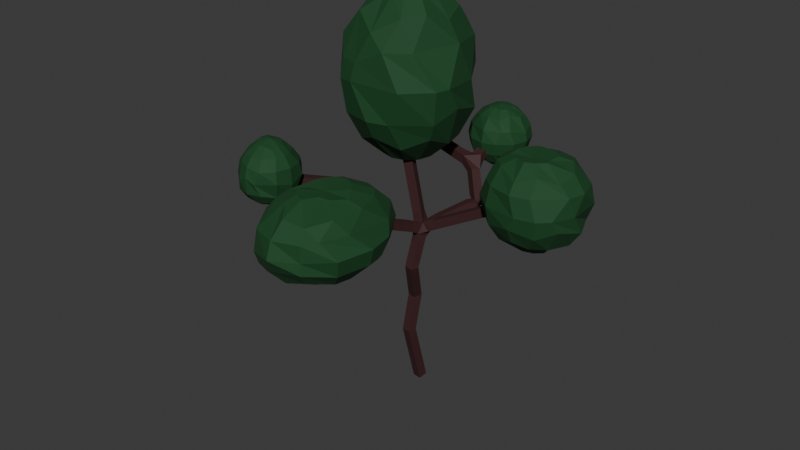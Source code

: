 # Source: Tree1_V2.blend  (saved by Blender 4.5.90; exported with 4.5.12 LTS)
import bpy
from mathutils import Matrix  # noqa: F401  (used for matrix-valued properties, if any)

bpy.ops.wm.read_factory_settings(use_empty=True)
scene = bpy.context.scene
scene.name = 'Scene'

# ---- collections
col_collection = bpy.data.collections.new('Collection'); scene.collection.children.link(col_collection)

# ---- materials (node trees are filled in below, after node groups)
mat_baumbraun = bpy.data.materials.new('Baumbraun')
mat_blattgr_n = bpy.data.materials.new('Blattgrün')

# ---- material node trees
mat_baumbraun.use_nodes = True; mat_baumbraun.node_tree.nodes.clear()
_N = mat_baumbraun.node_tree.nodes; _L = mat_baumbraun.node_tree.links
n0 = _N.new('ShaderNodeBsdfPrincipled'); n0.name = 'Principled BSDF'; n0.location = (-200, 100)
n0.inputs[0].default_value = (0.04446, 0.01081, 0.01142, 1.0)
n0.inputs[2].default_value = 0.7444
n1 = _N.new('ShaderNodeOutputMaterial'); n1.name = 'Material Output'; n1.location = (200, 100)
_L.new(n0.outputs[0], n1.inputs[0])
n1.is_active_output = True
mat_blattgr_n.use_nodes = True; mat_blattgr_n.node_tree.nodes.clear()
_N = mat_blattgr_n.node_tree.nodes; _L = mat_blattgr_n.node_tree.links
n0 = _N.new('ShaderNodeBsdfPrincipled'); n0.name = 'Principled BSDF'; n0.location = (-200, 100)
n0.inputs[0].default_value = (0.004496, 0.06155, 0.01371, 1.0)
n0.inputs[2].default_value = 0.8
n1 = _N.new('ShaderNodeOutputMaterial'); n1.name = 'Material Output'; n1.location = (200, 100)
_L.new(n0.outputs[0], n1.inputs[0])
n1.is_active_output = True

# ---- world
world_world = bpy.data.worlds.new('World'); scene.world = world_world
world_world.use_nodes = True; world_world.node_tree.nodes.clear()
_N = world_world.node_tree.nodes; _L = world_world.node_tree.links
n0 = _N.new('ShaderNodeOutputWorld'); n0.name = 'World Output'; n0.location = (200, 100)
n1 = _N.new('ShaderNodeBackground'); n1.name = 'Background'; n1.location = (-200, 100)
n1.inputs[0].default_value = (0.05088, 0.05088, 0.05088, 1.0)
_L.new(n1.outputs[0], n0.inputs[0])
n0.is_active_output = True
world_world.color = (0.05088, 0.05088, 0.05088)
world_world.sun_shadow_jitter_overblur = 0.0

# ---- meshes
me_cube_001 = bpy.data.meshes.new('Cube.001')
me_cube_001.from_pydata([(0.0, 0.0, 0.0), (-0.1347, -0.807, 3.344), (-0.2935, -0.1217, 5.186), (0.1357, -0.9506, 7.39), (-0.1091, 0.1354, 9.249), (-0.5413, -2.479, 10.36), (2.075, 2.043, 10.74), (1.135, 2.877, 12.41), (1.237, 5.168, 13.39), (1.237, 5.168, 13.39), (-4.641, 3.687, 13.51), (-1.51, -3.121, 12.44), (-3.308, -6.002, 13.25), (2.244, -9.554, 13.7), (-0.9078, -0.1662, 13.93), (-0.3755, 0.9178, 17.66), (6.226, 1.221, 12.51)], [(0, 1), (1, 2), (2, 3), (3, 4), (4, 5), (4, 6), (6, 7), (7, 8), (8, 9), (7, 10), (5, 11), (11, 12), (11, 13), (4, 14), (14, 15), (4, 16)], [])
_uv = me_cube_001.uv_layers.new(name='UVMap')
_uv.uv.foreach_set('vector', [])
me_cube_001.materials.append(mat_baumbraun)
me_cube_001.update()
me_sphere = bpy.data.meshes.new('Sphere')
me_sphere.from_pydata([(0.0, 2.55, 0.0), (0.0, 2.444, -0.534), (0.3787, 0.6465, 2.397), (1.06, 1.836, 1.328), (1.178, 2.04, 0.9758), (1.275, 2.208, 0.0), (0.9499, 2.118, -0.8903), (0.9016, 1.562, -1.803), (0.4879, 0.8451, -2.356), (0.8404, 0.4888, 2.358), (1.444, 0.9229, 1.849), (1.709, 1.504, 0.9779), (2.254, 0.6285, 0.0), (2.04, 1.178, -0.9758), (1.562, 0.9016, -1.803), (0.8451, 0.4879, -2.356), (0.953, 0.004147, 2.365), (1.677, 0.05996, 1.625), (2.152, 0.03703, 1.055), (2.351, -0.7423, 0.0), (2.354, -0.2564, -0.6387), (1.803, -5.96e-08, -1.803), (0.9758, 0.0, -2.356), (0.8404, -0.4871, 2.358), (1.444, -0.8802, 1.849), (1.447, -1.597, 0.9758), (2.208, -1.275, 0.0), (2.04, -1.178, -0.9758), (1.753, -1.012, -1.473), (0.8451, -0.4879, -2.356), (0.5092, -0.8604, 2.336), (0.9016, -1.562, 1.803), (0.5981, -2.196, 0.9758), (1.275, -2.208, 0.0), (0.7937, -2.143, -0.9758), (0.9016, -1.562, -1.803), (0.4879, -0.8451, -2.356), (0.1172, -1.06, 2.248), (-1.192e-07, -2.077, 1.394), (-0.5175, -2.297, 0.5724), (-0.6694, -2.378, 0.03959), (-1.192e-07, -2.356, -0.9758), (-1.192e-07, -1.999, -1.509), (0.0, -0.9758, -2.356), (-0.3038, -0.978, 2.186), (-0.8949, -1.566, 1.797), (-1.218, -2.109, 0.5772), (-1.275, -2.208, 0.0), (-1.178, -2.04, -0.9758), (-0.9016, -1.562, -1.803), (-0.4879, -0.8451, -2.356), (-0.7279, -0.5725, 2.248), (-1.039, -0.6939, 2.084), (-2.04, -1.178, 0.9758), (-2.365, -0.6898, 0.0), (-1.597, -1.621, -0.9758), (-1.562, -0.9016, -1.803), (-0.8451, -0.4879, -2.356), (-0.9546, -0.01533, 2.336), (-1.803, 5.96e-08, 1.803), (-2.424, 2.03e-07, 0.6329), (-2.55, 3.576e-07, 0.0), (-2.42, 1.974e-07, -0.6556), (-1.803, 5.96e-08, -1.803), (-0.9758, 0.0, -2.356), (-0.8451, 0.4879, 2.356), (-1.562, 0.9016, 1.803), (-2.089, 1.206, 0.693), (-2.208, 1.275, 0.0), (-2.097, 1.211, -0.6469), (-1.562, 0.9016, -1.803), (-0.8451, 0.4879, -2.356), (-0.4879, 0.8451, 2.356), (-0.9016, 1.562, 1.803), (-0.7828, 2.146, 0.9758), (-1.275, 2.208, 0.0), (-1.178, 2.04, -0.9758), (-0.9016, 1.562, -1.803), (-0.4879, 0.8451, -2.356), (0.01667, -0.01203, 2.535), (0.0, 0.9758, 2.356), (5.24e-08, 2.046, 1.44), (1.192e-07, 2.356, 0.9758), (0.0, 1.803, -1.803), (0.0, 0.9758, -2.356), (0.0, 0.0, -2.55)], [], [(0, 82, 4, 5), (81, 80, 2, 3), (84, 83, 7, 8), (1, 0, 5, 6), (82, 81, 3, 4), (80, 79, 2), (85, 84, 8), (83, 1, 6, 7), (8, 7, 14, 15), (6, 5, 12, 13), (4, 3, 10, 11), (2, 79, 9), (85, 8, 15), (7, 6, 13, 14), (5, 4, 11, 12), (3, 2, 9, 10), (9, 79, 16), (85, 15, 22), (14, 13, 20, 21), (12, 11, 18, 19), (10, 9, 16, 17), (15, 14, 21, 22), (13, 12, 19, 20), (11, 10, 17, 18), (21, 20, 27, 28), (19, 18, 25, 26), (17, 16, 23, 24), (22, 21, 28, 29), (20, 19, 26, 27), (18, 17, 24, 25), (16, 79, 23), (85, 22, 29), (29, 28, 35, 36), (27, 26, 33, 34), (25, 24, 31, 32), (23, 79, 30), (85, 29, 36), (28, 27, 34, 35), (26, 25, 32, 33), (24, 23, 30, 31), (34, 33, 40, 41), (32, 31, 38, 39), (30, 79, 37), (85, 36, 43), (35, 34, 41, 42), (33, 32, 39, 40), (31, 30, 37, 38), (36, 35, 42, 43), (85, 43, 50), (42, 41, 48, 49), (40, 39, 46, 47), (38, 37, 44, 45), (43, 42, 49, 50), (41, 40, 47, 48), (39, 38, 45, 46), (37, 79, 44), (47, 46, 53, 54), (45, 44, 51, 52), (50, 49, 56, 57), (48, 47, 54, 55), (46, 45, 52, 53), (44, 79, 51), (85, 50, 57), (49, 48, 55, 56), (57, 56, 63, 64), (55, 54, 61, 62), (53, 52, 59, 60), (51, 79, 58), (85, 57, 64), (56, 55, 62, 63), (54, 53, 60, 61), (52, 51, 58, 59), (60, 59, 66, 67), (58, 79, 65), (85, 64, 71), (63, 62, 69, 70), (61, 60, 67, 68), (59, 58, 65, 66), (64, 63, 70, 71), (62, 61, 68, 69), (85, 71, 78), (70, 69, 76, 77), (68, 67, 74, 75), (66, 65, 72, 73), (71, 70, 77, 78), (69, 68, 75, 76), (67, 66, 73, 74), (65, 79, 72), (73, 72, 80, 81), (78, 77, 83, 84), (76, 75, 0, 1), (74, 73, 81, 82), (72, 79, 80), (85, 78, 84), (77, 76, 1, 83), (75, 74, 82, 0)])
_uv = me_sphere.uv_layers.new(name='UVMap')
_uv.uv.foreach_set('vector', [0.75, 0.5, 0.75, 0.625, 0.6667, 0.625, 0.6667, 0.5, 0.75, 0.6951, 0.75, 0.875, 0.6668, 0.904, 0.6667, 0.6783, 0.75, 0.125, 0.75, 0.25, 0.6667, 0.25, 0.6667, 0.125, 0.75, 0.4316, 0.75, 0.5, 0.6667, 0.5, 0.6828, 0.386, 0.75, 0.625, 0.75, 0.6951, 0.6667, 0.6783, 0.6667, 0.625, 0.75, 0.875, 0.7083, 1.0, 0.6668, 0.904, 0.7083, 0.0, 0.75, 0.125, 0.6667, 0.125, 0.75, 0.25, 0.75, 0.4316, 0.6828, 0.386, 0.6667, 0.25, 0.6667, 0.125, 0.6667, 0.25, 0.5833, 0.25, 0.5833, 0.125, 0.6828, 0.386, 0.6667, 0.5, 0.5411, 0.5, 0.5833, 0.375, 0.6667, 0.625, 0.6667, 0.6783, 0.5833, 0.75, 0.6148, 0.625, 0.6668, 0.904, 0.625, 1.0, 0.5833, 0.875, 0.625, 0.0, 0.6667, 0.125, 0.5833, 0.125, 0.6667, 0.25, 0.6828, 0.386, 0.5833, 0.375, 0.5833, 0.25, 0.6667, 0.5, 0.6667, 0.625, 0.6148, 0.625, 0.5411, 0.5, 0.6667, 0.6783, 0.6668, 0.904, 0.5833, 0.875, 0.5833, 0.75, 0.5833, 0.875, 0.5417, 1.0, 0.5, 0.875, 0.5417, 0.0, 0.5833, 0.125, 0.5, 0.125, 0.5833, 0.25, 0.5833, 0.375, 0.4832, 0.4182, 0.5, 0.25, 0.5411, 0.5, 0.6148, 0.625, 0.5, 0.625, 0.4515, 0.5, 0.5833, 0.75, 0.5833, 0.875, 0.5, 0.875, 0.5, 0.7038, 0.5833, 0.125, 0.5833, 0.25, 0.5, 0.25, 0.5, 0.125, 0.5833, 0.375, 0.5411, 0.5, 0.4515, 0.5, 0.4832, 0.4182, 0.6148, 0.625, 0.5833, 0.75, 0.5, 0.7038, 0.5, 0.625, 0.5, 0.25, 0.4832, 0.4182, 0.4167, 0.375, 0.4167, 0.2999, 0.4515, 0.5, 0.5, 0.625, 0.3655, 0.625, 0.4167, 0.5, 0.5, 0.7038, 0.5, 0.875, 0.4167, 0.875, 0.4167, 0.75, 0.5, 0.125, 0.5, 0.25, 0.4167, 0.2999, 0.4167, 0.125, 0.4832, 0.4182, 0.4515, 0.5, 0.4167, 0.5, 0.4167, 0.375, 0.5, 0.625, 0.5, 0.7038, 0.4167, 0.75, 0.3655, 0.625, 0.5, 0.875, 0.4583, 1.0, 0.4167, 0.875, 0.4583, 0.0, 0.5, 0.125, 0.4167, 0.125, 0.4167, 0.125, 0.4167, 0.2999, 0.3333, 0.25, 0.3333, 0.125, 0.4167, 0.375, 0.4167, 0.5, 0.3333, 0.5, 0.3062, 0.375, 0.3655, 0.625, 0.4167, 0.75, 0.3333, 0.75, 0.2923, 0.625, 0.4167, 0.875, 0.375, 1.0, 0.3333, 0.875, 0.375, 0.0, 0.4167, 0.125, 0.3333, 0.125, 0.4167, 0.2999, 0.4167, 0.375, 0.3062, 0.375, 0.3333, 0.25, 0.4167, 0.5, 0.3655, 0.625, 0.2923, 0.625, 0.3333, 0.5, 0.4167, 0.75, 0.4167, 0.875, 0.3333, 0.875, 0.3333, 0.75, 0.3062, 0.375, 0.3333, 0.5, 0.2063, 0.5047, 0.25, 0.375, 0.2923, 0.625, 0.3333, 0.75, 0.25, 0.6881, 0.2146, 0.5733, 0.3333, 0.875, 0.2917, 1.0, 0.25, 0.875, 0.2917, 0.0, 0.3333, 0.125, 0.25, 0.125, 0.3333, 0.25, 0.3062, 0.375, 0.25, 0.375, 0.25, 0.2944, 0.3333, 0.5, 0.2923, 0.625, 0.2146, 0.5733, 0.2063, 0.5047, 0.3333, 0.75, 0.3333, 0.875, 0.25, 0.875, 0.25, 0.6881, 0.3333, 0.125, 0.3333, 0.25, 0.25, 0.2944, 0.25, 0.125, 0.2083, 0.0, 0.25, 0.125, 0.1667, 0.125, 0.25, 0.2944, 0.25, 0.375, 0.1667, 0.375, 0.1667, 0.25, 0.2063, 0.5047, 0.2146, 0.5733, 0.1667, 0.5739, 0.1667, 0.5, 0.25, 0.6881, 0.25, 0.875, 0.1667, 0.875, 0.1667, 0.75, 0.25, 0.125, 0.25, 0.2944, 0.1667, 0.25, 0.1667, 0.125, 0.25, 0.375, 0.2063, 0.5047, 0.1667, 0.5, 0.1667, 0.375, 0.2146, 0.5733, 0.25, 0.6881, 0.1667, 0.75, 0.1667, 0.5739, 0.25, 0.875, 0.2083, 1.0, 0.1667, 0.875, 0.1667, 0.5, 0.1667, 0.5739, 0.08333, 0.625, 0.04508, 0.5, 0.1667, 0.75, 0.1667, 0.875, 0.08333, 0.875, 0.08333, 0.8285, 0.1667, 0.125, 0.1667, 0.25, 0.08333, 0.25, 0.08333, 0.125, 0.1667, 0.375, 0.1667, 0.5, 0.04508, 0.5, 0.1261, 0.375, 0.1667, 0.5739, 0.1667, 0.75, 0.08333, 0.8285, 0.08333, 0.625, 0.1667, 0.875, 0.125, 1.0, 0.08333, 0.875, 0.125, 0.0, 0.1667, 0.125, 0.08333, 0.125, 0.1667, 0.25, 0.1667, 0.375, 0.1261, 0.375, 0.08333, 0.25, 0.08333, 0.125, 0.08333, 0.25, 0.0, 0.25, 0.0, 0.125, 0.1261, 0.375, 0.04508, 0.5, 0.0, 0.5, 0.0, 0.416, 0.08333, 0.625, 0.08333, 0.8285, 0.0, 0.75, 0.0, 0.5811, 0.08333, 0.875, 0.04167, 1.0, 0.0, 0.875, 0.04167, 0.0, 0.08333, 0.125, 0.0, 0.125, 0.08333, 0.25, 0.1261, 0.375, 0.0, 0.416, 0.0, 0.25, 0.04508, 0.5, 0.08333, 0.625, 0.0, 0.5811, 0.0, 0.5, 0.08333, 0.8285, 0.08333, 0.875, 0.0, 0.875, 0.0, 0.75, 1.0, 0.5811, 1.0, 0.75, 0.9167, 0.75, 0.9167, 0.5888, 1.0, 0.875, 0.9583, 1.0, 0.9167, 0.875, 0.9583, 0.0, 1.0, 0.125, 0.9167, 0.125, 1.0, 0.25, 1.0, 0.416, 0.9167, 0.4171, 0.9167, 0.25, 1.0, 0.5, 1.0, 0.5811, 0.9167, 0.5888, 0.9167, 0.5, 1.0, 0.75, 1.0, 0.875, 0.9167, 0.875, 0.9167, 0.75, 1.0, 0.125, 1.0, 0.25, 0.9167, 0.25, 0.9167, 0.125, 1.0, 0.416, 1.0, 0.5, 0.9167, 0.5, 0.9167, 0.4171, 0.875, 0.0, 0.9167, 0.125, 0.8333, 0.125, 0.9167, 0.25, 0.9167, 0.4171, 0.8333, 0.375, 0.8333, 0.25, 0.9167, 0.5, 0.9167, 0.5888, 0.8054, 0.625, 0.8333, 0.5, 0.9167, 0.75, 0.9167, 0.875, 0.8333, 0.875, 0.8333, 0.75, 0.9167, 0.125, 0.9167, 0.25, 0.8333, 0.25, 0.8333, 0.125, 0.9167, 0.4171, 0.9167, 0.5, 0.8333, 0.5, 0.8333, 0.375, 0.9167, 0.5888, 0.9167, 0.75, 0.8333, 0.75, 0.8054, 0.625, 0.9167, 0.875, 0.875, 1.0, 0.8333, 0.875, 0.8333, 0.75, 0.8333, 0.875, 0.75, 0.875, 0.75, 0.6951, 0.8333, 0.125, 0.8333, 0.25, 0.75, 0.25, 0.75, 0.125, 0.8333, 0.375, 0.8333, 0.5, 0.75, 0.5, 0.75, 0.4316, 0.8054, 0.625, 0.8333, 0.75, 0.75, 0.6951, 0.75, 0.625, 0.8333, 0.875, 0.7917, 1.0, 0.75, 0.875, 0.7917, 0.0, 0.8333, 0.125, 0.75, 0.125, 0.8333, 0.25, 0.8333, 0.375, 0.75, 0.4316, 0.75, 0.25, 0.8333, 0.5, 0.8054, 0.625, 0.75, 0.625, 0.75, 0.5])
me_sphere.materials.append(mat_blattgr_n)
me_sphere.update()
me_sphere_001 = bpy.data.meshes.new('Sphere.001')
me_sphere_001.from_pydata([(0.3377, 0.585, 1.342), (0.4369, 0.7567, 1.209), (0.7021, 1.216, 0.5817), (0.7455, 1.291, -0.146), (0.7021, 1.216, -0.5817), (0.5374, 0.9308, -1.075), (0.2908, 0.5037, -1.404), (0.5037, 0.2908, 1.404), (0.9308, 0.5374, 1.075), (1.216, 0.7021, 0.5817), (1.316, 0.76, 0.0), (1.092, 0.8266, -0.5817), (0.9308, 0.5374, -1.075), (0.6072, 0.3506, -1.324), (0.4462, 0.0, 1.431), (1.075, 0.0, 1.075), (1.445, -2.098e-08, 0.377), (1.52, -5.96e-08, 0.0), (1.362, -0.1594, -0.5817), (1.075, 0.0, -1.075), (0.5817, 0.0, -1.404), (0.5037, -0.2908, 1.404), (0.7715, -0.4454, 1.198), (1.111, -0.8071, 0.5817), (1.316, -0.76, 0.0), (1.216, -0.7021, -0.5817), (0.8224, -0.4748, -1.158), (0.5037, -0.2908, -1.404), (0.2908, -0.5037, 1.404), (0.5374, -0.9308, 1.075), (0.8383, -1.08, 0.5817), (0.6367, -1.349, 0.0), (0.5486, -1.257, -0.5817), (0.5374, -0.9308, -1.075), (0.2908, -0.5037, -1.404), (0.0, -0.4782, 1.425), (0.0, -1.075, 1.075), (0.0, -1.404, 0.5817), (-1.192e-07, -1.52, 0.0), (0.0, -1.404, -0.5817), (0.0, -1.075, -1.075), (0.0, -0.5817, -1.404), (-0.2908, -0.5037, 1.404), (-0.5374, -0.9308, 1.075), (-0.8767, -1.042, 0.5817), (-0.76, -1.316, 0.0), (-0.7021, -1.216, -0.5817), (-0.5374, -0.9308, -1.075), (-0.3731, -0.6463, -1.294), (-0.5037, -0.2908, 1.404), (-0.998, -0.5762, 0.9587), (-1.216, -0.7021, 0.5817), (-1.316, -0.76, 0.0), (-1.245, -0.7186, -0.4164), (-0.9308, -0.5374, -1.075), (-0.5037, -0.2908, -1.404), (0.0, 0.0, -1.52), (0.0, 0.0, 1.52), (-0.6094, 0.0, 1.357), (-1.075, 0.0, 1.075), (-1.404, 0.0, 0.5817), (-1.463, 0.2132, 0.0), (-1.404, 0.0, -0.5817), (-1.075, 0.0, -1.075), (-0.5817, 0.0, -1.404), (-0.5037, 0.2908, 1.404), (-0.9308, 0.5374, 1.075), (-1.251, 0.7221, 0.3808), (-1.316, 0.76, 0.0), (-1.271, 0.4972, -0.5817), (-0.8137, 0.4698, -1.165), (-0.5037, 0.2908, -1.404), (-0.2908, 0.5037, 1.404), (-0.7185, 0.7497, 1.075), (-0.7021, 1.216, 0.5817), (-0.4937, 1.388, 0.0), (-0.7021, 1.216, -0.5817), (-0.5374, 0.9308, -1.075), (-0.2908, 0.5037, -1.404), (0.0, 0.5817, 1.404), (0.0, 1.075, 1.075), (0.0, 1.258, 0.8011), (2.98e-07, 1.52, 0.0), (0.0, 1.404, -0.5817), (-0.2309, 1.013, -1.075), (0.0, 0.5817, -1.404)], [], [(84, 83, 4, 5), (82, 81, 2, 3), (80, 79, 0, 1), (85, 84, 5, 6), (83, 82, 3, 4), (81, 80, 1, 2), (79, 57, 0), (56, 85, 6), (6, 5, 12, 13), (4, 3, 10, 11), (2, 1, 8, 9), (0, 57, 7), (56, 6, 13), (5, 4, 11, 12), (3, 2, 9, 10), (1, 0, 7, 8), (9, 8, 15, 16), (7, 57, 14), (56, 13, 20), (12, 11, 18, 19), (10, 9, 16, 17), (8, 7, 14, 15), (13, 12, 19, 20), (11, 10, 17, 18), (56, 20, 27), (19, 18, 25, 26), (17, 16, 23, 24), (15, 14, 21, 22), (20, 19, 26, 27), (18, 17, 24, 25), (16, 15, 22, 23), (14, 57, 21), (22, 21, 28, 29), (27, 26, 33, 34), (25, 24, 31, 32), (23, 22, 29, 30), (21, 57, 28), (56, 27, 34), (26, 25, 32, 33), (24, 23, 30, 31), (34, 33, 40, 41), (32, 31, 38, 39), (30, 29, 36, 37), (28, 57, 35), (56, 34, 41), (33, 32, 39, 40), (31, 30, 37, 38), (29, 28, 35, 36), (35, 57, 42), (56, 41, 48), (40, 39, 46, 47), (38, 37, 44, 45), (36, 35, 42, 43), (41, 40, 47, 48), (39, 38, 45, 46), (37, 36, 43, 44), (47, 46, 53, 54), (45, 44, 51, 52), (43, 42, 49, 50), (48, 47, 54, 55), (46, 45, 52, 53), (44, 43, 50, 51), (42, 57, 49), (56, 48, 55), (55, 54, 63, 64), (53, 52, 61, 62), (51, 50, 59, 60), (49, 57, 58), (56, 55, 64), (54, 53, 62, 63), (52, 51, 60, 61), (50, 49, 58, 59), (62, 61, 68, 69), (60, 59, 66, 67), (58, 57, 65), (56, 64, 71), (63, 62, 69, 70), (61, 60, 67, 68), (59, 58, 65, 66), (64, 63, 70, 71), (56, 71, 78), (70, 69, 76, 77), (68, 67, 74, 75), (66, 65, 72, 73), (71, 70, 77, 78), (69, 68, 75, 76), (67, 66, 73, 74), (65, 57, 72), (75, 74, 81, 82), (73, 72, 79, 80), (78, 77, 84, 85), (76, 75, 82, 83), (74, 73, 80, 81), (72, 57, 79), (56, 78, 85), (77, 76, 83, 84)])
_uv = me_sphere_001.uv_layers.new(name='UVMap')
_uv.uv.foreach_set('vector', [0.7858, 0.25, 0.75, 0.375, 0.6667, 0.375, 0.6667, 0.25, 0.75, 0.5, 0.75, 0.6806, 0.6667, 0.625, 0.6667, 0.4686, 0.75, 0.75, 0.75, 0.875, 0.6667, 0.8512, 0.6667, 0.801, 0.75, 0.125, 0.7858, 0.25, 0.6667, 0.25, 0.6667, 0.125, 0.75, 0.375, 0.75, 0.5, 0.6667, 0.4686, 0.6667, 0.375, 0.75, 0.6806, 0.75, 0.75, 0.6667, 0.801, 0.6667, 0.625, 0.75, 0.875, 0.7083, 1.0, 0.6667, 0.8512, 0.7083, 0.0, 0.75, 0.125, 0.6667, 0.125, 0.6667, 0.125, 0.6667, 0.25, 0.5833, 0.25, 0.5833, 0.1553, 0.6667, 0.375, 0.6667, 0.4686, 0.5833, 0.5, 0.6035, 0.375, 0.6667, 0.625, 0.6667, 0.801, 0.5833, 0.75, 0.5833, 0.625, 0.6667, 0.8512, 0.625, 1.0, 0.5833, 0.875, 0.625, 0.0, 0.6667, 0.125, 0.5833, 0.1553, 0.6667, 0.25, 0.6667, 0.375, 0.6035, 0.375, 0.5833, 0.25, 0.6667, 0.4686, 0.6667, 0.625, 0.5833, 0.625, 0.5833, 0.5, 0.6667, 0.801, 0.6667, 0.8512, 0.5833, 0.875, 0.5833, 0.75, 0.5833, 0.625, 0.5833, 0.75, 0.5, 0.75, 0.5, 0.581, 0.5833, 0.875, 0.5417, 1.0, 0.5, 0.9041, 0.5417, 0.0, 0.5833, 0.1553, 0.5, 0.125, 0.5833, 0.25, 0.6035, 0.375, 0.4811, 0.375, 0.5, 0.25, 0.5833, 0.5, 0.5833, 0.625, 0.5, 0.581, 0.5, 0.5, 0.5833, 0.75, 0.5833, 0.875, 0.5, 0.9041, 0.5, 0.75, 0.5833, 0.1553, 0.5833, 0.25, 0.5, 0.25, 0.5, 0.125, 0.6035, 0.375, 0.5833, 0.5, 0.5, 0.5, 0.4811, 0.375, 0.4583, 0.0, 0.5, 0.125, 0.4167, 0.125, 0.5, 0.25, 0.4811, 0.375, 0.4167, 0.375, 0.4167, 0.2183, 0.5, 0.5, 0.5, 0.581, 0.3997, 0.625, 0.4167, 0.5, 0.5, 0.75, 0.5, 0.9041, 0.4167, 0.875, 0.4167, 0.7966, 0.5, 0.125, 0.5, 0.25, 0.4167, 0.2183, 0.4167, 0.125, 0.4811, 0.375, 0.5, 0.5, 0.4167, 0.5, 0.4167, 0.375, 0.5, 0.581, 0.5, 0.75, 0.4167, 0.7966, 0.3997, 0.625, 0.5, 0.9041, 0.4583, 1.0, 0.4167, 0.875, 0.4167, 0.7966, 0.4167, 0.875, 0.3333, 0.875, 0.3333, 0.75, 0.4167, 0.125, 0.4167, 0.2183, 0.3333, 0.25, 0.3333, 0.125, 0.4167, 0.375, 0.4167, 0.5, 0.3198, 0.5, 0.3151, 0.375, 0.3997, 0.625, 0.4167, 0.7966, 0.3333, 0.75, 0.3554, 0.625, 0.4167, 0.875, 0.375, 1.0, 0.3333, 0.875, 0.375, 0.0, 0.4167, 0.125, 0.3333, 0.125, 0.4167, 0.2183, 0.4167, 0.375, 0.3151, 0.375, 0.3333, 0.25, 0.4167, 0.5, 0.3997, 0.625, 0.3554, 0.625, 0.3198, 0.5, 0.3333, 0.125, 0.3333, 0.25, 0.25, 0.25, 0.25, 0.125, 0.3151, 0.375, 0.3198, 0.5, 0.25, 0.5, 0.25, 0.375, 0.3554, 0.625, 0.3333, 0.75, 0.25, 0.75, 0.25, 0.625, 0.3333, 0.875, 0.2917, 1.0, 0.25, 0.8972, 0.2917, 0.0, 0.3333, 0.125, 0.25, 0.125, 0.3333, 0.25, 0.3151, 0.375, 0.25, 0.375, 0.25, 0.25, 0.3198, 0.5, 0.3554, 0.625, 0.25, 0.625, 0.25, 0.5, 0.3333, 0.75, 0.3333, 0.875, 0.25, 0.8972, 0.25, 0.75, 0.25, 0.8972, 0.2083, 1.0, 0.1667, 0.875, 0.2083, 0.0, 0.25, 0.125, 0.1667, 0.1667, 0.25, 0.25, 0.25, 0.375, 0.1667, 0.375, 0.1667, 0.25, 0.25, 0.5, 0.25, 0.625, 0.1384, 0.625, 0.1667, 0.5, 0.25, 0.75, 0.25, 0.8972, 0.1667, 0.875, 0.1667, 0.75, 0.25, 0.125, 0.25, 0.25, 0.1667, 0.25, 0.1667, 0.1667, 0.25, 0.375, 0.25, 0.5, 0.1667, 0.5, 0.1667, 0.375, 0.25, 0.625, 0.25, 0.75, 0.1667, 0.75, 0.1384, 0.625, 0.1667, 0.25, 0.1667, 0.375, 0.08333, 0.4105, 0.08333, 0.25, 0.1667, 0.5, 0.1384, 0.625, 0.08333, 0.625, 0.08333, 0.5, 0.1667, 0.75, 0.1667, 0.875, 0.08333, 0.875, 0.08333, 0.7206, 0.1667, 0.1667, 0.1667, 0.25, 0.08333, 0.25, 0.08333, 0.125, 0.1667, 0.375, 0.1667, 0.5, 0.08333, 0.5, 0.08333, 0.4105, 0.1384, 0.625, 0.1667, 0.75, 0.08333, 0.7206, 0.08333, 0.625, 0.1667, 0.875, 0.125, 1.0, 0.08333, 0.875, 0.125, 0.0, 0.1667, 0.1667, 0.08333, 0.125, 0.08333, 0.125, 0.08333, 0.25, 0.0, 0.25, 0.0, 0.125, 0.08333, 0.4105, 0.08333, 0.5, -0.02138, 0.5, 0.0, 0.375, 0.08333, 0.625, 0.08333, 0.7206, 0.0, 0.75, 0.0, 0.625, 0.08333, 0.875, 0.04167, 1.0, 0.004396, 0.8656, 0.04167, 0.0, 0.08333, 0.125, 0.0, 0.125, 0.08333, 0.25, 0.08333, 0.4105, 0.0, 0.375, 0.0, 0.25, 0.08333, 0.5, 0.08333, 0.625, 0.0, 0.625, -0.02138, 0.5, 0.08333, 0.7206, 0.08333, 0.875, 0.004396, 0.8656, 0.0, 0.75, 1.0, 0.375, 0.9766, 0.5, 0.9167, 0.5, 0.941, 0.375, 1.0, 0.625, 1.0, 0.75, 0.9167, 0.75, 0.9167, 0.5818, 0.9956, 0.8656, 0.9583, 1.0, 0.9167, 0.875, 0.9583, 0.0, 1.0, 0.125, 0.9167, 0.125, 1.0, 0.25, 1.0, 0.375, 0.941, 0.375, 0.9167, 0.2157, 0.9766, 0.5, 1.0, 0.625, 0.9167, 0.5818, 0.9167, 0.5, 1.0, 0.75, 0.9956, 0.8656, 0.9167, 0.875, 0.9167, 0.75, 1.0, 0.125, 1.0, 0.25, 0.9167, 0.2157, 0.9167, 0.125, 0.875, 0.0, 0.9167, 0.125, 0.8333, 0.125, 0.9167, 0.2157, 0.941, 0.375, 0.8333, 0.375, 0.8333, 0.25, 0.9167, 0.5, 0.9167, 0.5818, 0.8333, 0.625, 0.8041, 0.5, 0.9167, 0.75, 0.9167, 0.875, 0.8333, 0.875, 0.8717, 0.75, 0.9167, 0.125, 0.9167, 0.2157, 0.8333, 0.25, 0.8333, 0.125, 0.941, 0.375, 0.9167, 0.5, 0.8041, 0.5, 0.8333, 0.375, 0.9167, 0.5818, 0.9167, 0.75, 0.8717, 0.75, 0.8333, 0.625, 0.9167, 0.875, 0.875, 1.0, 0.8333, 0.875, 0.8041, 0.5, 0.8333, 0.625, 0.75, 0.6806, 0.75, 0.5, 0.8717, 0.75, 0.8333, 0.875, 0.75, 0.875, 0.75, 0.75, 0.8333, 0.125, 0.8333, 0.25, 0.7858, 0.25, 0.75, 0.125, 0.8333, 0.375, 0.8041, 0.5, 0.75, 0.5, 0.75, 0.375, 0.8333, 0.625, 0.8717, 0.75, 0.75, 0.75, 0.75, 0.6806, 0.8333, 0.875, 0.7917, 1.0, 0.75, 0.875, 0.7917, 0.0, 0.8333, 0.125, 0.75, 0.125, 0.8333, 0.25, 0.8333, 0.375, 0.75, 0.375, 0.7858, 0.25])
me_sphere_001.materials.append(mat_blattgr_n)
me_sphere_001.update()
me_sphere_002 = bpy.data.meshes.new('Sphere.002')
me_sphere_002.from_pydata([(0.0, 1.118, 0.463), (0.0, 0.463, -1.118), (0.2343, 0.4456, 1.173), (0.428, 0.7446, 0.86), (0.5589, 0.9681, 0.463), (0.5882, 1.019, 0.1693), (0.5589, 0.9681, -0.463), (0.4739, 0.8208, -0.7177), (0.1854, 0.3211, -1.136), (0.005789, 0.09144, 1.322), (0.4032, 0.2661, 1.16), (0.7749, 0.3023, 0.8566), (0.9681, 0.5589, 0.463), (1.048, 0.605, 0.0), (1.026, 0.3446, -0.463), (0.741, 0.4278, -0.8556), (0.401, 0.2315, -1.118), (0.465, 0.03142, 1.156), (0.8556, 0.0001541, 0.8558), (1.118, -5.96e-08, 0.463), (1.177, -5.96e-08, -0.1637), (1.118, -5.96e-08, -0.463), (0.8149, -0.1518, -0.8556), (0.463, -1.49e-08, -1.118), (0.5086, -0.2422, 1.067), (0.7643, -0.34, 0.8565), (0.9681, -0.5589, 0.463), (1.048, -0.605, 0.0), (0.8931, -0.5156, -0.5927), (0.741, -0.4278, -0.8556), (0.401, -0.2315, -1.118), (0.2343, -0.3564, 1.173), (0.428, -0.7374, 0.86), (0.5589, -0.9681, 0.463), (0.3739, -1.11, 0.0), (0.5589, -0.9681, -0.463), (0.4278, -0.741, -0.8556), (0.003985, -0.4001, 1.195), (0.0009364, -0.8408, 0.8737), (2.604e-06, -1.046, 0.5707), (-7.719e-08, -1.154, 0.1951), (-1.192e-07, -1.118, -0.463), (0.1636, -0.8118, -0.8556), (-2.98e-08, -0.463, -1.118), (-0.2259, -0.3126, 1.226), (-0.4253, -0.7009, 0.9047), (-0.5034, -0.8591, 0.6442), (-0.3609, -1.113, 0.0), (-0.5589, -0.9681, -0.463), (-0.4278, -0.741, -0.8556), (-0.2315, -0.401, -1.118), (0.0, 0.0, -1.21), (-0.3938, -0.1176, 1.257), (-0.68, -0.3124, 1.0), (-0.967, -0.5405, 0.4856), (-1.048, -0.605, 0.0), (-1.039, -0.2953, -0.463), (-0.741, -0.4278, -0.8556), (-0.401, -0.2315, -1.118), (-0.4551, 0.1259, 1.272), (-0.807, 0.2507, 0.9671), (-1.116, 0.02963, 0.4993), (-1.181, 0.003658, 0.1499), (-1.118, 2.086e-07, -0.463), (-0.8556, 1.49e-07, -0.8556), (-0.6174, 9.476e-08, -1.015), (-0.3938, 0.3455, 1.257), (-0.7363, 0.5015, 0.9458), (-0.967, 0.5774, 0.4856), (-1.018, 0.5891, 0.1734), (-0.9681, 0.5589, -0.463), (-0.741, 0.4278, -0.8556), (-0.401, 0.2315, -1.118), (-0.2727, 0.5609, 1.154), (-0.4253, 0.7811, 0.9047), (-0.5095, 0.8967, 0.6242), (-0.605, 1.048, 0.0), (-0.5589, 0.9681, -0.463), (-0.4658, 0.8067, -0.7419), (-0.2315, 0.401, -1.118), (0.003985, 0.526, 1.195), (0.0009367, 0.8704, 0.8737), (2.384e-07, 1.21, 0.0), (-0.1404, 1.08, -0.463), (2.086e-07, 0.8556, -0.8556)], [], [(80, 9, 2), (51, 1, 8), (84, 83, 6, 7), (82, 0, 4, 5), (81, 80, 2, 3), (1, 84, 7, 8), (83, 82, 5, 6), (0, 81, 3, 4), (5, 4, 12, 13), (3, 2, 10, 11), (8, 7, 15, 16), (6, 5, 13, 14), (4, 3, 11, 12), (2, 9, 10), (51, 8, 16), (7, 6, 14, 15), (16, 15, 22, 23), (14, 13, 20, 21), (12, 11, 18, 19), (10, 9, 17), (51, 16, 23), (15, 14, 21, 22), (13, 12, 19, 20), (11, 10, 17, 18), (19, 18, 25, 26), (17, 9, 24), (51, 23, 30), (22, 21, 28, 29), (20, 19, 26, 27), (18, 17, 24, 25), (23, 22, 29, 30), (21, 20, 27, 28), (29, 28, 35, 36), (27, 26, 33, 34), (25, 24, 31, 32), (30, 29, 36), (28, 27, 34, 35), (26, 25, 32, 33), (24, 9, 31), (32, 31, 37, 38), (30, 36, 42, 43), (35, 34, 40, 41), (33, 32, 38, 39), (31, 9, 37), (51, 30, 43), (36, 35, 41, 42), (34, 33, 39, 40), (43, 42, 49, 50), (41, 40, 47, 48), (39, 38, 45, 46), (37, 9, 44), (51, 43, 50), (42, 41, 48, 49), (40, 39, 46, 47), (38, 37, 44, 45), (44, 9, 52), (51, 50, 58), (49, 48, 56, 57), (47, 46, 54, 55), (45, 44, 52, 53), (50, 49, 57, 58), (48, 47, 55, 56), (46, 45, 53, 54), (57, 56, 63, 64), (55, 54, 61, 62), (53, 52, 59, 60), (58, 57, 64, 65), (56, 55, 62, 63), (54, 53, 60, 61), (52, 9, 59), (51, 58, 65), (65, 64, 71, 72), (63, 62, 69, 70), (61, 60, 67, 68), (59, 9, 66), (51, 65, 72), (64, 63, 70, 71), (62, 61, 68, 69), (60, 59, 66, 67), (70, 69, 76, 77), (68, 67, 74, 75), (66, 9, 73), (51, 72, 79), (71, 70, 77, 78), (69, 68, 75, 76), (67, 66, 73, 74), (72, 71, 78, 79), (51, 79, 1), (78, 77, 83, 84), (76, 75, 0, 82), (74, 73, 80, 81), (79, 78, 84, 1), (77, 76, 82, 83), (75, 74, 81, 0), (73, 9, 80)])
_uv = me_sphere_002.uv_layers.new(name='UVMap')
_uv.uv.foreach_set('vector', [0.75, 0.875, 0.7083, 1.0, 0.6667, 0.875, 0.7083, 0.0, 0.75, 0.125, 0.6667, 0.1001, 0.75, 0.25, 0.7709, 0.375, 0.6667, 0.375, 0.6667, 0.2939, 0.75, 0.5, 0.75, 0.625, 0.6667, 0.625, 0.6667, 0.5457, 0.75, 0.75, 0.75, 0.875, 0.6667, 0.875, 0.6667, 0.75, 0.75, 0.125, 0.75, 0.25, 0.6667, 0.2939, 0.6667, 0.1001, 0.7709, 0.375, 0.75, 0.5, 0.6667, 0.5457, 0.6667, 0.375, 0.75, 0.625, 0.75, 0.75, 0.6667, 0.75, 0.6667, 0.625, 0.6667, 0.5457, 0.6667, 0.625, 0.5833, 0.625, 0.5833, 0.5, 0.6667, 0.75, 0.6667, 0.875, 0.5833, 0.875, 0.5587, 0.75, 0.6667, 0.1001, 0.6667, 0.2939, 0.5833, 0.25, 0.5833, 0.125, 0.6667, 0.375, 0.6667, 0.5457, 0.5833, 0.5, 0.5514, 0.375, 0.6667, 0.625, 0.6667, 0.75, 0.5587, 0.75, 0.5833, 0.625, 0.6667, 0.875, 0.625, 1.0, 0.5833, 0.875, 0.625, 0.0, 0.6667, 0.1001, 0.5833, 0.125, 0.6667, 0.2939, 0.6667, 0.375, 0.5514, 0.375, 0.5833, 0.25, 0.5833, 0.125, 0.5833, 0.25, 0.4704, 0.25, 0.5, 0.125, 0.5514, 0.375, 0.5833, 0.5, 0.5, 0.4558, 0.5, 0.375, 0.5833, 0.625, 0.5587, 0.75, 0.5, 0.75, 0.5, 0.625, 0.5833, 0.875, 0.5417, 1.0, 0.5, 0.875, 0.5417, 0.0, 0.5833, 0.125, 0.5, 0.125, 0.5833, 0.25, 0.5514, 0.375, 0.5, 0.375, 0.4704, 0.25, 0.5833, 0.5, 0.5833, 0.625, 0.5, 0.625, 0.5, 0.4558, 0.5587, 0.75, 0.5833, 0.875, 0.5, 0.875, 0.5, 0.75, 0.5, 0.625, 0.5, 0.75, 0.4336, 0.75, 0.4167, 0.625, 0.5, 0.875, 0.4583, 1.0, 0.4216, 0.8384, 0.4583, 0.0, 0.5, 0.125, 0.4167, 0.125, 0.4704, 0.25, 0.5, 0.375, 0.4167, 0.3337, 0.4167, 0.25, 0.5, 0.4558, 0.5, 0.625, 0.4167, 0.625, 0.4167, 0.5, 0.5, 0.75, 0.5, 0.875, 0.4216, 0.8384, 0.4336, 0.75, 0.5, 0.125, 0.4704, 0.25, 0.4167, 0.25, 0.4167, 0.125, 0.5, 0.375, 0.5, 0.4558, 0.4167, 0.5, 0.4167, 0.3337, 0.4167, 0.25, 0.4167, 0.3337, 0.3333, 0.375, 0.3333, 0.25, 0.4167, 0.5, 0.4167, 0.625, 0.3333, 0.625, 0.3015, 0.5, 0.4336, 0.75, 0.4216, 0.8384, 0.3333, 0.875, 0.3333, 0.75, 0.4167, 0.125, 0.4167, 0.25, 0.3333, 0.25, 0.4167, 0.3337, 0.4167, 0.5, 0.3015, 0.5, 0.3333, 0.375, 0.4167, 0.625, 0.4336, 0.75, 0.3333, 0.75, 0.3333, 0.625, 0.4216, 0.8384, 0.375, 1.0, 0.3333, 0.875, 0.3333, 0.75, 0.3333, 0.875, 0.25, 0.875, 0.25, 0.75, 0.4167, 0.125, 0.3333, 0.25, 0.2819, 0.25, 0.25, 0.125, 0.3333, 0.375, 0.3015, 0.5, 0.25, 0.5545, 0.25, 0.375, 0.3333, 0.625, 0.3333, 0.75, 0.25, 0.75, 0.25, 0.6593, 0.3333, 0.875, 0.2917, 1.0, 0.25, 0.875, 0.2917, 0.0, 0.4167, 0.125, 0.25, 0.125, 0.3333, 0.25, 0.3333, 0.375, 0.25, 0.375, 0.2819, 0.25, 0.3015, 0.5, 0.3333, 0.625, 0.25, 0.6593, 0.25, 0.5545, 0.25, 0.125, 0.2819, 0.25, 0.1667, 0.25, 0.1667, 0.125, 0.25, 0.375, 0.25, 0.5545, 0.2003, 0.5, 0.1667, 0.375, 0.25, 0.6593, 0.25, 0.75, 0.1667, 0.75, 0.1667, 0.6771, 0.25, 0.875, 0.2083, 1.0, 0.1667, 0.875, 0.2083, 0.0, 0.25, 0.125, 0.1667, 0.125, 0.2819, 0.25, 0.25, 0.375, 0.1667, 0.375, 0.1667, 0.25, 0.25, 0.5545, 0.25, 0.6593, 0.1667, 0.6771, 0.2003, 0.5, 0.25, 0.75, 0.25, 0.875, 0.1667, 0.875, 0.1667, 0.75, 0.1667, 0.875, 0.125, 1.0, 0.08333, 0.875, 0.125, 0.0, 0.1667, 0.125, 0.08333, 0.125, 0.1667, 0.25, 0.1667, 0.375, 0.04402, 0.375, 0.08333, 0.25, 0.2003, 0.5, 0.1667, 0.6771, 0.08333, 0.625, 0.08333, 0.5, 0.1667, 0.75, 0.1667, 0.875, 0.08333, 0.875, 0.08333, 0.7705, 0.1667, 0.125, 0.1667, 0.25, 0.08333, 0.25, 0.08333, 0.125, 0.1667, 0.375, 0.2003, 0.5, 0.08333, 0.5, 0.04402, 0.375, 0.1667, 0.6771, 0.1667, 0.75, 0.08333, 0.7705, 0.08333, 0.625, 0.08333, 0.25, 0.04402, 0.375, 0.0, 0.375, 0.0, 0.25, 0.08333, 0.5, 0.08333, 0.625, 0.0, 0.625, 0.0, 0.5393, 0.08333, 0.7705, 0.08333, 0.875, 0.0, 0.875, -0.02978, 0.7648, 0.08333, 0.125, 0.08333, 0.25, 0.0, 0.25, 0.0, 0.1742, 0.04402, 0.375, 0.08333, 0.5, 0.0, 0.5393, 0.0, 0.375, 0.08333, 0.625, 0.08333, 0.7705, -0.02978, 0.7648, 0.0, 0.625, 0.08333, 0.875, 0.04167, 1.0, 0.0, 0.875, 0.04167, 0.0, 0.08333, 0.125, 0.0, 0.1742, 1.0, 0.1742, 1.0, 0.25, 0.9167, 0.25, 0.9167, 0.125, 1.0, 0.375, 1.0, 0.5393, 0.9167, 0.5464, 0.9167, 0.375, 1.0, 0.625, 0.9689, 0.75, 0.9167, 0.75, 0.9167, 0.625, 1.0, 0.875, 0.9583, 1.0, 0.9167, 0.875, 0.9583, 0.0, 1.0, 0.1742, 0.9167, 0.125, 1.0, 0.25, 1.0, 0.375, 0.9167, 0.375, 0.9167, 0.25, 1.0, 0.5393, 1.0, 0.625, 0.9167, 0.625, 0.9167, 0.5464, 0.9689, 0.75, 1.0, 0.875, 0.9167, 0.875, 0.9167, 0.75, 0.9167, 0.375, 0.9167, 0.5464, 0.8333, 0.5, 0.8333, 0.375, 0.9167, 0.625, 0.9167, 0.75, 0.8333, 0.75, 0.8333, 0.6713, 0.9167, 0.875, 0.875, 1.0, 0.8333, 0.8456, 0.875, 0.0, 0.9167, 0.125, 0.8333, 0.125, 0.9167, 0.25, 0.9167, 0.375, 0.8333, 0.375, 0.8333, 0.2862, 0.9167, 0.5464, 0.9167, 0.625, 0.8333, 0.6713, 0.8333, 0.5, 0.9167, 0.75, 0.9167, 0.875, 0.8333, 0.8456, 0.8333, 0.75, 0.9167, 0.125, 0.9167, 0.25, 0.8333, 0.2862, 0.8333, 0.125, 0.7917, 0.0, 0.8333, 0.125, 0.75, 0.125, 0.8333, 0.2862, 0.8333, 0.375, 0.7709, 0.375, 0.75, 0.25, 0.8333, 0.5, 0.8333, 0.6713, 0.75, 0.625, 0.75, 0.5, 0.8333, 0.75, 0.8333, 0.8456, 0.75, 0.875, 0.75, 0.75, 0.8333, 0.125, 0.8333, 0.2862, 0.75, 0.25, 0.75, 0.125, 0.8333, 0.375, 0.8333, 0.5, 0.75, 0.5, 0.7709, 0.375, 0.8333, 0.6713, 0.8333, 0.75, 0.75, 0.75, 0.75, 0.625, 0.8333, 0.8456, 0.7917, 1.0, 0.75, 0.875])
me_sphere_002.materials.append(mat_blattgr_n)
me_sphere_002.update()
me_sphere_003 = bpy.data.meshes.new('Sphere.003')
me_sphere_003.from_pydata([(0.4506, 0.7804, 1.474), (0.7636, 0.9364, 1.245), (0.813, 1.409, 0.6735), (1.194, 1.481, 0.0), (0.813, 1.409, -0.6735), (0.6904, 1.196, -1.04), (0.3368, 0.5833, -1.626), (0.5833, 0.3368, 1.626), (1.142, 0.382, 1.245), (1.252, 0.723, 0.9431), (1.524, 1.033, 0.0), (1.146, 1.085, -0.6735), (1.078, 0.6223, -1.245), (0.5833, 0.3368, -1.626), (0.6735, 2.98e-08, 1.626), (1.245, 0.0, 1.245), (1.626, 5.96e-08, 0.6735), (1.76, 0.0, 0.0), (1.626, 5.96e-08, -0.6735), (1.328, 1.301e-08, -1.12), (0.6735, 2.98e-08, -1.626), (0.5833, -0.3368, 1.626), (1.166, -0.294, 1.245), (1.408, -0.813, 0.6735), (1.524, -0.88, 0.0), (1.408, -0.813, -0.6735), (1.078, -0.6223, -1.245), (0.7575, -0.4374, -1.492), (0.3368, -0.5833, 1.626), (0.6223, -1.078, 1.245), (0.813, -1.408, 0.6735), (0.88, -1.524, 0.0), (0.8281, -1.434, -0.5223), (0.6223, -1.078, -1.245), (0.3368, -0.5833, -1.626), (3.25e-08, -0.9332, 1.453), (0.0, -1.245, 1.245), (0.09707, -1.632, 0.5133), (0.408, -1.651, 0.0), (5.96e-08, -1.626, -0.6735), (0.0, -1.245, -1.245), (4.008e-08, -0.4529, -1.67), (0.1159, 0.2007, -1.714), (-0.3368, -0.5833, 1.687), (-0.4466, -0.7735, 1.493), (-0.813, -1.408, 0.6735), (-0.641, -1.548, 0.0), (-0.813, -1.408, -0.6735), (-0.6772, -1.173, -1.08), (-0.3368, -0.5833, -1.626), (0.2851, -0.1646, 1.723), (-0.5833, -0.3368, 1.766), (-1.078, -0.6223, 1.245), (-1.408, -0.813, 0.6735), (-1.524, -0.88, 0.0), (-1.457, -0.8411, -0.3913), (-1.078, -0.6223, -1.245), (-0.5833, -0.3368, -1.626), (-0.5271, -4.665e-08, 1.852), (-1.245, 0.0, 1.258), (-1.541, -0.3185, 0.6735), (-1.76, 0.0, 0.0), (-1.626, 0.0, -0.6735), (-1.177, -0.2514, -1.245), (-0.4965, -0.09643, -1.656), (-0.5833, 0.3368, 1.766), (-1.078, 0.6223, 1.245), (-1.324, 0.7647, 0.8183), (-1.524, 0.88, 0.0), (-1.524, 0.38, -0.6735), (-1.078, 0.6223, -1.245), (-0.5833, 0.3368, -1.626), (-0.3368, 0.5833, 1.687), (-0.6741, 1.168, 1.089), (-0.813, 1.408, 0.6735), (-1.18, 1.224, 0.0), (-0.813, 1.408, -0.6735), (-0.6223, 1.078, -1.245), (-0.4338, 0.7514, -1.496), (-5.96e-08, 0.6735, 1.638), (0.0, 1.245, 1.245), (0.2236, 1.566, 0.6735), (0.0, 1.76, 0.0), (0.0, 1.667, -0.4662), (0.0, 1.245, -1.245), (-5.96e-08, 0.6735, -1.626)], [], [(42, 85, 6), (84, 83, 4, 5), (82, 81, 2, 3), (80, 79, 0, 1), (85, 84, 5, 6), (83, 82, 3, 4), (81, 80, 1, 2), (79, 50, 0), (1, 0, 7, 8), (6, 5, 12, 13), (4, 3, 10, 11), (2, 1, 8, 9), (0, 50, 7), (42, 6, 13), (5, 4, 11, 12), (3, 2, 9, 10), (13, 12, 19, 20), (11, 10, 17, 18), (9, 8, 15, 16), (7, 50, 14), (42, 13, 20), (12, 11, 18, 19), (10, 9, 16, 17), (8, 7, 14, 15), (14, 50, 21), (42, 20, 27), (19, 18, 25, 26), (17, 16, 23, 24), (15, 14, 21, 22), (20, 19, 26, 27), (18, 17, 24, 25), (16, 15, 22, 23), (26, 25, 32, 33), (24, 23, 30, 31), (22, 21, 28, 29), (27, 26, 33, 34), (25, 24, 31, 32), (23, 22, 29, 30), (21, 50, 28), (42, 27, 34), (34, 33, 40, 41), (32, 31, 38, 39), (30, 29, 36, 37), (28, 50, 35), (42, 34, 41), (33, 32, 39, 40), (31, 30, 37, 38), (29, 28, 35, 36), (39, 38, 46, 47), (37, 36, 44, 45), (35, 50, 43), (42, 41, 49), (40, 39, 47, 48), (38, 37, 45, 46), (36, 35, 43, 44), (41, 40, 48, 49), (42, 49, 57), (48, 47, 55, 56), (46, 45, 53, 54), (44, 43, 51, 52), (49, 48, 56, 57), (47, 46, 54, 55), (45, 44, 52, 53), (43, 50, 51), (54, 53, 60, 61), (52, 51, 58, 59), (57, 56, 63, 64), (55, 54, 61, 62), (53, 52, 59, 60), (51, 50, 58), (42, 57, 64), (56, 55, 62, 63), (64, 63, 70, 71), (62, 61, 68, 69), (60, 59, 66, 67), (58, 50, 65), (42, 64, 71), (63, 62, 69, 70), (61, 60, 67, 68), (59, 58, 65, 66), (67, 66, 73, 74), (65, 50, 72), (42, 71, 78), (70, 69, 76, 77), (68, 67, 74, 75), (66, 65, 72, 73), (71, 70, 77, 78), (69, 68, 75, 76), (42, 78, 85), (77, 76, 83, 84), (75, 74, 81, 82), (73, 72, 79, 80), (78, 77, 84, 85), (76, 75, 82, 83), (74, 73, 80, 81), (72, 50, 79)])
_uv = me_sphere_003.uv_layers.new(name='UVMap')
_uv.uv.foreach_set('vector', [0.694, 0.04302, 0.75, 0.125, 0.6667, 0.125, 0.75, 0.25, 0.75, 0.4135, 0.6667, 0.375, 0.6667, 0.2947, 0.75, 0.5, 0.7271, 0.625, 0.6667, 0.625, 0.6261, 0.5, 0.75, 0.75, 0.75, 0.875, 0.6667, 0.8252, 0.6408, 0.75, 0.75, 0.125, 0.75, 0.25, 0.6667, 0.2947, 0.6667, 0.125, 0.75, 0.4135, 0.75, 0.5, 0.6261, 0.5, 0.6667, 0.375, 0.7271, 0.625, 0.75, 0.75, 0.6408, 0.75, 0.6667, 0.625, 0.75, 0.875, 0.6406, 1.011, 0.6667, 0.8252, 0.6408, 0.75, 0.6667, 0.8252, 0.5833, 0.875, 0.5512, 0.75, 0.6667, 0.125, 0.6667, 0.2947, 0.5833, 0.25, 0.5833, 0.125, 0.6667, 0.375, 0.6261, 0.5, 0.5833, 0.5, 0.6201, 0.375, 0.6667, 0.625, 0.6408, 0.75, 0.5512, 0.75, 0.5833, 0.684, 0.6667, 0.8252, 0.5626, 0.9826, 0.5833, 0.875, 0.6393, 0.04302, 0.6667, 0.125, 0.5833, 0.125, 0.6667, 0.2947, 0.6667, 0.375, 0.6201, 0.375, 0.5833, 0.25, 0.6261, 0.5, 0.6667, 0.625, 0.5833, 0.684, 0.5833, 0.5, 0.5833, 0.125, 0.5833, 0.25, 0.5, 0.2773, 0.5, 0.125, 0.6201, 0.375, 0.5833, 0.5, 0.5, 0.5, 0.5, 0.375, 0.5833, 0.684, 0.5512, 0.75, 0.5, 0.75, 0.5, 0.625, 0.5833, 0.875, 0.486, 0.9546, 0.5, 0.875, 0.5808, 0.03196, 0.5833, 0.125, 0.5, 0.125, 0.5833, 0.25, 0.6201, 0.375, 0.5, 0.375, 0.5, 0.2773, 0.5833, 0.5, 0.5833, 0.684, 0.5, 0.625, 0.5, 0.5, 0.5512, 0.75, 0.5833, 0.875, 0.5, 0.875, 0.5, 0.75, 0.5, 0.875, 0.438, 0.9389, 0.4167, 0.875, 0.5032, 0.01222, 0.5, 0.125, 0.4167, 0.169, 0.5, 0.2773, 0.5, 0.375, 0.4167, 0.375, 0.4167, 0.25, 0.5, 0.5, 0.5, 0.625, 0.4167, 0.625, 0.4167, 0.5, 0.5, 0.75, 0.5, 0.875, 0.4167, 0.875, 0.4606, 0.75, 0.5, 0.125, 0.5, 0.2773, 0.4167, 0.25, 0.4167, 0.169, 0.5, 0.375, 0.5, 0.5, 0.4167, 0.5, 0.4167, 0.375, 0.5, 0.625, 0.5, 0.75, 0.4606, 0.75, 0.4167, 0.625, 0.4167, 0.25, 0.4167, 0.375, 0.3333, 0.4031, 0.3333, 0.25, 0.4167, 0.5, 0.4167, 0.625, 0.3333, 0.625, 0.3333, 0.5, 0.4606, 0.75, 0.4167, 0.875, 0.3333, 0.875, 0.3333, 0.75, 0.4167, 0.169, 0.4167, 0.25, 0.3333, 0.25, 0.3333, 0.125, 0.4167, 0.375, 0.4167, 0.5, 0.3333, 0.5, 0.3333, 0.4031, 0.4167, 0.625, 0.4606, 0.75, 0.3333, 0.75, 0.3333, 0.625, 0.4167, 0.875, 0.3954, 0.9389, 0.3333, 0.875, 0.4234, -0.007709, 0.4167, 0.169, 0.3333, 0.125, 0.3333, 0.125, 0.3333, 0.25, 0.25, 0.25, 0.25, 0.08406, 0.3333, 0.4031, 0.3333, 0.5, 0.2886, 0.5, 0.25, 0.375, 0.3333, 0.625, 0.3333, 0.75, 0.25, 0.75, 0.2592, 0.5953, 0.3333, 0.875, 0.339, 0.9552, 0.25, 0.8181, 0.3427, -0.02846, 0.3333, 0.125, 0.25, 0.08406, 0.3333, 0.25, 0.3333, 0.4031, 0.25, 0.375, 0.25, 0.25, 0.3333, 0.5, 0.3333, 0.625, 0.2592, 0.5953, 0.2886, 0.5, 0.3333, 0.75, 0.3333, 0.875, 0.25, 0.8181, 0.25, 0.75, 0.25, 0.375, 0.2886, 0.5, 0.1893, 0.5, 0.1667, 0.375, 0.2592, 0.5953, 0.25, 0.75, 0.1667, 0.8269, 0.1667, 0.625, 0.25, 0.8181, 0.2714, 0.9795, 0.1667, 0.875, 0.223, -0.03952, 0.25, 0.08406, 0.1667, 0.125, 0.25, 0.25, 0.25, 0.375, 0.1667, 0.375, 0.1667, 0.286, 0.2886, 0.5, 0.2592, 0.5953, 0.1667, 0.625, 0.1893, 0.5, 0.25, 0.75, 0.25, 0.8181, 0.1667, 0.875, 0.1667, 0.8269, 0.25, 0.08406, 0.25, 0.25, 0.1667, 0.286, 0.1667, 0.125, 0.1107, -0.03952, 0.1667, 0.125, 0.08333, 0.125, 0.1667, 0.286, 0.1667, 0.375, 0.08333, 0.4274, 0.08333, 0.25, 0.1893, 0.5, 0.1667, 0.625, 0.08333, 0.625, 0.08333, 0.5, 0.1667, 0.8269, 0.1667, 0.875, 0.08333, 0.875, 0.08333, 0.75, 0.1667, 0.125, 0.1667, 0.286, 0.08333, 0.25, 0.08333, 0.125, 0.1667, 0.375, 0.1893, 0.5, 0.08333, 0.5, 0.08333, 0.4274, 0.1667, 0.625, 0.1667, 0.8269, 0.08333, 0.75, 0.08333, 0.625, 0.1667, 0.875, 0.201, 1.013, 0.08333, 0.875, 0.08333, 0.5, 0.08333, 0.625, 0.03265, 0.625, 0.0, 0.5, 0.08333, 0.75, 0.08333, 0.875, 0.009056, 0.9022, 0.0, 0.75, 0.08333, 0.125, 0.08333, 0.25, 0.03367, 0.25, 0.03322, 0.09694, 0.08333, 0.4274, 0.08333, 0.5, 0.0, 0.5, 0.0, 0.375, 0.08333, 0.625, 0.08333, 0.75, 0.0, 0.75, 0.03265, 0.625, 0.08333, 0.875, 0.09731, 1.04, 0.009056, 0.9022, 0.002489, -0.02846, 0.08333, 0.125, 0.03322, 0.09694, 0.08333, 0.25, 0.08333, 0.4274, 0.0, 0.375, 0.03367, 0.25, 1.008, 0.08863, 1.034, 0.2335, 0.9167, 0.25, 0.9167, 0.125, 1.0, 0.375, 1.0, 0.5, 0.9167, 0.5, 0.9611, 0.375, 1.03, 0.6357, 1.0, 0.75, 0.9167, 0.75, 0.9167, 0.6567, 0.9909, 0.9022, 0.9787, 1.056, 0.9167, 0.875, 0.9075, -0.009825, 1.008, 0.08863, 0.9167, 0.125, 1.034, 0.2335, 1.0, 0.375, 0.9611, 0.375, 0.9167, 0.25, 1.0, 0.5, 1.03, 0.6357, 0.9167, 0.6567, 0.9167, 0.5, 1.0, 0.75, 0.9909, 0.9022, 0.9167, 0.875, 0.9167, 0.75, 0.9167, 0.6567, 0.9167, 0.75, 0.8333, 0.716, 0.8333, 0.625, 0.9167, 0.875, 0.8546, 1.056, 0.8333, 0.875, 0.8285, 0.01426, 0.9167, 0.125, 0.8333, 0.1675, 0.9167, 0.25, 0.9611, 0.375, 0.8333, 0.375, 0.8333, 0.25, 0.9167, 0.5, 0.9167, 0.6567, 0.8333, 0.625, 0.8722, 0.5, 0.9167, 0.75, 0.9167, 0.875, 0.8333, 0.875, 0.8333, 0.716, 0.9167, 0.125, 0.9167, 0.25, 0.8333, 0.25, 0.8333, 0.1675, 0.9611, 0.375, 0.9167, 0.5, 0.8722, 0.5, 0.8333, 0.375, 0.7571, 0.03155, 0.8333, 0.1675, 0.75, 0.125, 0.8333, 0.25, 0.8333, 0.375, 0.75, 0.4135, 0.75, 0.25, 0.8722, 0.5, 0.8333, 0.625, 0.7271, 0.625, 0.75, 0.5, 0.8333, 0.716, 0.8333, 0.875, 0.75, 0.875, 0.75, 0.75, 0.8333, 0.1675, 0.8333, 0.25, 0.75, 0.25, 0.75, 0.125, 0.8333, 0.375, 0.8722, 0.5, 0.75, 0.5, 0.75, 0.4135, 0.8333, 0.625, 0.8333, 0.716, 0.75, 0.75, 0.7271, 0.625, 0.8333, 0.875, 0.736, 1.04, 0.75, 0.875])
me_sphere_003.materials.append(mat_blattgr_n)
me_sphere_003.update()
me_sphere_004 = bpy.data.meshes.new('Sphere.004')
me_sphere_004.from_pydata([(0.3556, 1.605, 0.7041), (0.0, 1.7, -0.7041), (0.0, 0.7041, -1.7), (0.3521, 0.6098, 1.7), (0.6505, 1.127, 1.301), (0.85, 1.472, 0.7041), (0.92, 1.593, 0.0), (0.9986, 1.324, -0.7041), (0.6505, 1.127, -1.301), (0.3521, 0.6098, -1.7), (0.0, 0.0, -1.84), (0.6098, 0.3521, 1.7), (0.9527, 0.8246, 1.301), (1.512, 0.8158, 0.5505), (1.654, 0.6933, 0.0), (1.561, 0.5192, -0.7041), (1.217, 0.7028, -1.145), (0.6098, 0.3521, -1.7), (0.8641, 0.0481, 1.584), (1.257, 0.1661, 1.301), (1.454, -0.4392, 0.6998), (1.84, -5.96e-08, 0.0), (1.7, -5.96e-08, -0.7041), (1.237, -0.2406, -1.301), (0.7041, -2.98e-08, -1.7), (0.6098, -0.3521, 1.7), (1.127, -0.6505, 1.301), (1.096, -1.079, 0.6934), (1.593, -0.92, 0.0), (1.472, -0.85, -0.7041), (1.127, -0.6505, -1.301), (0.6098, -0.3521, -1.7), (0.2042, -0.3537, 1.673), (0.6992, -1.211, 1.155), (0.85, -1.472, 0.7041), (0.8464, -1.48, 0.0), (0.8725, -1.511, -0.4779), (0.7273, -1.26, -1.016), (0.3521, -0.6098, -1.7), (-5.96e-08, -0.7041, 1.7), (0.0, -1.301, 1.301), (-1.192e-07, -1.7, 0.7041), (-5.96e-08, -1.84, 0.0), (-0.294, -1.621, -0.7041), (0.0, -1.301, -1.301), (-5.96e-08, -0.7041, -1.7), (0.0, 0.0, 1.637), (-0.3521, -0.6098, 1.7), (-0.4853, -0.8406, 1.522), (-0.85, -1.472, 0.7041), (-0.9005, -1.56, -0.196), (-0.85, -1.472, -0.7041), (-0.7744, -1.003, -1.301), (-0.3521, -0.6098, -1.7), (-0.6098, -0.3521, 1.7), (-1.127, -0.6505, 1.301), (-1.366, -0.7886, 0.8878), (-1.593, -0.92, 0.0), (-1.553, -0.5487, -0.7041), (-1.127, -0.6505, -1.301), (-0.6098, -0.3521, -1.7), (-0.7041, 1.192e-07, 1.496), (-1.253, -0.1808, 1.301), (-1.7, 2.384e-07, 0.7041), (-1.793, 1.191e-07, 0.2343), (-1.7, 2.384e-07, -0.7041), (-1.301, 0.0, -1.301), (-0.7041, 1.192e-07, -1.7), (-0.6098, 0.3521, 1.7), (-1.127, 0.6505, 1.301), (-1.352, 0.7804, 0.9125), (-1.593, 0.92, 0.0), (-1.521, 0.6685, -0.7041), (-1.127, 0.6505, -1.301), (-0.6098, 0.3521, -1.7), (-0.3521, 0.6098, 1.7), (-0.6505, 1.127, 1.301), (-0.85, 1.472, 0.7041), (-0.92, 1.593, 0.0), (-0.85, 1.472, -0.7041), (-0.4938, 1.169, -1.301), (-0.3521, 0.6098, -1.7), (1.192e-07, 0.7041, 1.7), (0.08225, 1.371, 1.163), (-0.1979, 1.787, 0.0), (0.0, 1.497, -1.008)], [], [(2, 85, 8, 9), (1, 84, 6, 7), (0, 83, 4, 5), (82, 46, 3), (10, 2, 9), (85, 1, 7, 8), (84, 0, 5, 6), (83, 82, 3, 4), (3, 46, 11), (10, 9, 17), (8, 7, 15, 16), (6, 5, 13, 14), (4, 3, 11, 12), (9, 8, 16, 17), (7, 6, 14, 15), (5, 4, 12, 13), (16, 15, 22, 23), (14, 13, 20, 21), (12, 11, 18, 19), (17, 16, 23, 24), (15, 14, 21, 22), (13, 12, 19, 20), (11, 46, 18), (10, 17, 24), (24, 23, 30, 31), (22, 21, 28, 29), (20, 19, 26, 27), (18, 46, 25), (10, 24, 31), (23, 22, 29, 30), (21, 20, 27, 28), (19, 18, 25, 26), (29, 28, 35, 36), (27, 26, 33, 34), (25, 46, 32), (10, 31, 38), (30, 29, 36, 37), (28, 27, 34, 35), (26, 25, 32, 33), (31, 30, 37, 38), (10, 38, 45), (37, 36, 43, 44), (35, 34, 41, 42), (33, 32, 39, 40), (38, 37, 44, 45), (36, 35, 42, 43), (34, 33, 40, 41), (32, 46, 39), (42, 41, 49, 50), (40, 39, 47, 48), (45, 44, 52, 53), (43, 42, 50, 51), (41, 40, 48, 49), (39, 46, 47), (10, 45, 53), (44, 43, 51, 52), (53, 52, 59, 60), (51, 50, 57, 58), (49, 48, 55, 56), (47, 46, 54), (10, 53, 60), (52, 51, 58, 59), (50, 49, 56, 57), (48, 47, 54, 55), (56, 55, 62, 63), (54, 46, 61), (10, 60, 67), (59, 58, 65, 66), (57, 56, 63, 64), (55, 54, 61, 62), (60, 59, 66, 67), (58, 57, 64, 65), (10, 67, 74), (66, 65, 72, 73), (64, 63, 70, 71), (62, 61, 68, 69), (67, 66, 73, 74), (65, 64, 71, 72), (63, 62, 69, 70), (61, 46, 68), (69, 68, 75, 76), (74, 73, 80, 81), (72, 71, 78, 79), (70, 69, 76, 77), (68, 46, 75), (10, 74, 81), (73, 72, 79, 80), (71, 70, 77, 78), (81, 80, 85, 2), (79, 78, 84, 1), (77, 76, 83, 0), (75, 46, 82), (10, 81, 2), (80, 79, 1, 85), (78, 77, 0, 84), (76, 75, 82, 83)])
_uv = me_sphere_004.uv_layers.new(name='UVMap')
_uv.uv.foreach_set('vector', [0.75, 0.125, 0.75, 0.3113, 0.6667, 0.25, 0.6667, 0.125, 0.75, 0.375, 0.7679, 0.5, 0.6667, 0.5, 0.6468, 0.375, 0.7151, 0.625, 0.7419, 0.7211, 0.6667, 0.75, 0.6667, 0.625, 0.75, 0.875, 0.7083, 1.0, 0.6667, 0.875, 0.7083, 0.0, 0.75, 0.125, 0.6667, 0.125, 0.75, 0.3113, 0.75, 0.375, 0.6468, 0.375, 0.6667, 0.25, 0.7679, 0.5, 0.7151, 0.625, 0.6667, 0.625, 0.6667, 0.5, 0.7419, 0.7211, 0.75, 0.875, 0.6667, 0.875, 0.6667, 0.75, 0.6667, 0.875, 0.625, 1.0, 0.5833, 0.875, 0.625, 0.0, 0.6667, 0.125, 0.5833, 0.125, 0.6667, 0.25, 0.6468, 0.375, 0.5509, 0.375, 0.5833, 0.2828, 0.6667, 0.5, 0.6667, 0.625, 0.5789, 0.5977, 0.5628, 0.5, 0.6667, 0.75, 0.6667, 0.875, 0.5833, 0.875, 0.6138, 0.75, 0.6667, 0.125, 0.6667, 0.25, 0.5833, 0.2828, 0.5833, 0.125, 0.6468, 0.375, 0.6667, 0.5, 0.5628, 0.5, 0.5509, 0.375, 0.6667, 0.625, 0.6667, 0.75, 0.6138, 0.75, 0.5789, 0.5977, 0.5833, 0.2828, 0.5509, 0.375, 0.5, 0.375, 0.4692, 0.25, 0.5628, 0.5, 0.5789, 0.5977, 0.4496, 0.6284, 0.5, 0.5, 0.6138, 0.75, 0.5833, 0.875, 0.5062, 0.8388, 0.5213, 0.75, 0.5833, 0.125, 0.5833, 0.2828, 0.4692, 0.25, 0.5, 0.125, 0.5509, 0.375, 0.5628, 0.5, 0.5, 0.5, 0.5, 0.375, 0.5789, 0.5977, 0.6138, 0.75, 0.5213, 0.75, 0.4496, 0.6284, 0.5833, 0.875, 0.5417, 1.0, 0.5062, 0.8388, 0.5417, 0.0, 0.5833, 0.125, 0.5, 0.125, 0.5, 0.125, 0.4692, 0.25, 0.4167, 0.25, 0.4167, 0.125, 0.5, 0.375, 0.5, 0.5, 0.4167, 0.5, 0.4167, 0.375, 0.4496, 0.6284, 0.5213, 0.75, 0.4167, 0.75, 0.3762, 0.6333, 0.5062, 0.8388, 0.4583, 1.0, 0.4167, 0.875, 0.4583, 0.0, 0.5, 0.125, 0.4167, 0.125, 0.4692, 0.25, 0.5, 0.375, 0.4167, 0.375, 0.4167, 0.25, 0.5, 0.5, 0.4496, 0.6284, 0.3762, 0.6333, 0.4167, 0.5, 0.5213, 0.75, 0.5062, 0.8388, 0.4167, 0.875, 0.4167, 0.75, 0.4167, 0.375, 0.4167, 0.5, 0.3327, 0.5, 0.3333, 0.4152, 0.3762, 0.6333, 0.4167, 0.75, 0.3333, 0.7195, 0.3333, 0.625, 0.4167, 0.875, 0.375, 1.0, 0.3333, 0.9275, 0.375, 0.0, 0.4167, 0.125, 0.3333, 0.125, 0.4167, 0.25, 0.4167, 0.375, 0.3333, 0.4152, 0.3333, 0.3071, 0.4167, 0.5, 0.3762, 0.6333, 0.3333, 0.625, 0.3327, 0.5, 0.4167, 0.75, 0.4167, 0.875, 0.3333, 0.9275, 0.3333, 0.7195, 0.4167, 0.125, 0.4167, 0.25, 0.3333, 0.3071, 0.3333, 0.125, 0.2917, 0.0, 0.3333, 0.125, 0.25, 0.125, 0.3333, 0.3071, 0.3333, 0.4152, 0.2212, 0.375, 0.25, 0.25, 0.3327, 0.5, 0.3333, 0.625, 0.25, 0.625, 0.25, 0.5, 0.3333, 0.7195, 0.3333, 0.9275, 0.25, 0.875, 0.25, 0.75, 0.3333, 0.125, 0.3333, 0.3071, 0.25, 0.25, 0.25, 0.125, 0.3333, 0.4152, 0.3327, 0.5, 0.25, 0.5, 0.2212, 0.375, 0.3333, 0.625, 0.3333, 0.7195, 0.25, 0.75, 0.25, 0.625, 0.3333, 0.9275, 0.2917, 1.0, 0.25, 0.875, 0.25, 0.5, 0.25, 0.625, 0.1667, 0.625, 0.1667, 0.4652, 0.25, 0.75, 0.25, 0.875, 0.1667, 0.875, 0.1667, 0.8192, 0.25, 0.125, 0.25, 0.25, 0.145, 0.25, 0.1667, 0.125, 0.2212, 0.375, 0.25, 0.5, 0.1667, 0.4652, 0.1667, 0.375, 0.25, 0.625, 0.25, 0.75, 0.1667, 0.8192, 0.1667, 0.625, 0.25, 0.875, 0.2083, 1.0, 0.1667, 0.875, 0.2083, 0.0, 0.25, 0.125, 0.1667, 0.125, 0.25, 0.25, 0.2212, 0.375, 0.1667, 0.375, 0.145, 0.25, 0.1667, 0.125, 0.145, 0.25, 0.08333, 0.25, 0.08333, 0.125, 0.1667, 0.375, 0.1667, 0.4652, 0.08333, 0.5, 0.05379, 0.375, 0.1667, 0.625, 0.1667, 0.8192, 0.08333, 0.75, 0.08333, 0.6635, 0.1667, 0.875, 0.125, 1.0, 0.08333, 0.875, 0.125, 0.0, 0.1667, 0.125, 0.08333, 0.125, 0.145, 0.25, 0.1667, 0.375, 0.05379, 0.375, 0.08333, 0.25, 0.1667, 0.4652, 0.1667, 0.625, 0.08333, 0.6635, 0.08333, 0.5, 0.1667, 0.8192, 0.1667, 0.875, 0.08333, 0.875, 0.08333, 0.75, 0.08333, 0.6635, 0.08333, 0.75, 0.02316, 0.75, 0.0, 0.625, 0.08333, 0.875, 0.04167, 1.0, 0.0, 0.875, 0.04167, 0.0, 0.08333, 0.125, 0.0, 0.125, 0.08333, 0.25, 0.05379, 0.375, 0.0, 0.375, 0.0, 0.25, 0.08333, 0.5, 0.08333, 0.6635, 0.0, 0.625, 0.0, 0.5416, 0.08333, 0.75, 0.08333, 0.875, 0.0, 0.875, 0.02316, 0.75, 0.08333, 0.125, 0.08333, 0.25, 0.0, 0.25, 0.0, 0.125, 0.05379, 0.375, 0.08333, 0.5, 0.0, 0.5416, 0.0, 0.375, 0.9583, 0.0, 1.0, 0.125, 0.9167, 0.125, 1.0, 0.25, 1.0, 0.375, 0.9345, 0.375, 0.9167, 0.25, 1.0, 0.5416, 1.0, 0.625, 0.9167, 0.6686, 0.9167, 0.5, 1.023, 0.761, 1.0, 0.875, 0.9167, 0.875, 0.9167, 0.75, 1.0, 0.125, 1.0, 0.25, 0.9167, 0.25, 0.9167, 0.125, 1.0, 0.375, 1.0, 0.5416, 0.9167, 0.5, 0.9345, 0.375, 1.0, 0.625, 1.023, 0.761, 0.9167, 0.75, 0.9167, 0.6686, 1.0, 0.875, 0.9583, 1.0, 0.9167, 0.875, 0.9167, 0.75, 0.9167, 0.875, 0.8333, 0.875, 0.8333, 0.75, 0.9167, 0.125, 0.9167, 0.25, 0.8133, 0.25, 0.8333, 0.125, 0.9345, 0.375, 0.9167, 0.5, 0.8333, 0.5, 0.8333, 0.375, 0.9167, 0.6686, 0.9167, 0.75, 0.8333, 0.75, 0.8333, 0.625, 0.9167, 0.875, 0.875, 1.0, 0.8333, 0.875, 0.875, 0.0, 0.9167, 0.125, 0.8333, 0.125, 0.9167, 0.25, 0.9345, 0.375, 0.8333, 0.375, 0.8133, 0.25, 0.9167, 0.5, 0.9167, 0.6686, 0.8333, 0.625, 0.8333, 0.5, 0.8333, 0.125, 0.8133, 0.25, 0.75, 0.3113, 0.75, 0.125, 0.8333, 0.375, 0.8333, 0.5, 0.7679, 0.5, 0.75, 0.375, 0.8333, 0.625, 0.8333, 0.75, 0.7419, 0.7211, 0.7151, 0.625, 0.8333, 0.875, 0.7917, 1.0, 0.75, 0.875, 0.7917, 0.0, 0.8333, 0.125, 0.75, 0.125, 0.8133, 0.25, 0.8333, 0.375, 0.75, 0.375, 0.75, 0.3113, 0.8333, 0.5, 0.8333, 0.625, 0.7151, 0.625, 0.7679, 0.5, 0.8333, 0.75, 0.8333, 0.875, 0.75, 0.875, 0.7419, 0.7211])
me_sphere_004.materials.append(mat_blattgr_n)
me_sphere_004.update()
me_sphere_005 = bpy.data.meshes.new('Sphere.005')
me_sphere_005.from_pydata([(0.558, 0.8473, 2.722), (1.107, 1.917, 2.213), (1.335, 2.313, 1.529), (1.565, 2.711, 0.0), (1.49, 2.58, -0.7578), (1.107, 1.917, -2.213), (0.5989, 1.037, -2.892), (1.0, 0.4253, 2.736), (1.621, 0.9357, 2.442), (2.504, 1.446, 1.198), (2.711, 1.565, 0.0), (2.215, 1.735, -1.198), (1.917, 1.107, -2.213), (1.037, 0.5989, -2.892), (0.8568, -0.2838, 2.694), (2.213, 0.0, 2.213), (2.892, 0.0, 1.198), (2.808, -0.7245, 0.0), (2.892, 0.0, -1.198), (2.213, 0.0, -2.213), (0.6332, -3.151e-08, -3.004), (1.0, -0.7725, 2.736), (2.115, -1.221, 1.87), (2.604, -1.076, 1.198), (2.216, -2.06, 0.0), (2.402, -1.663, -0.7737), (1.652, -1.336, -2.192), (1.037, -0.5989, -2.892), (0.558, -1.227, 2.722), (1.107, -1.917, 2.213), (1.121, -2.591, 1.198), (1.565, -2.711, 0.0), (1.446, -2.504, -1.198), (0.8476, -2.033, -2.127), (0.5989, -1.037, -2.892), (0.0222, -1.538, 2.755), (0.0, -2.466, 1.835), (0.0, -2.892, 1.198), (0.4219, -3.017, 0.0), (0.0, -2.961, -0.8503), (0.0, -2.415, -1.846), (-1.788e-07, -1.198, -2.892), (-0.1168, -0.5433, 2.644), (-0.6398, -1.227, 2.722), (-1.325, -1.698, 2.213), (-1.446, -2.504, 1.198), (-1.565, -2.711, 0.0), (-1.446, -2.504, -1.198), (-1.107, -1.917, -2.213), (-0.5989, -1.037, -2.892), (-1.317, -0.8098, 2.635), (-1.917, -1.107, 2.213), (-2.206, -1.744, 1.198), (-2.711, -1.565, 0.0), (-2.587, -1.493, -0.7198), (-1.628, -1.396, -2.213), (-1.276, -0.5578, -2.791), (0.0, 0.0, -3.13), (-1.233, -0.1658, 2.743), (-2.213, 0.0, 2.213), (-2.892, 0.0, 1.198), (-3.13, 0.0, 0.0), (-2.892, 0.0, -1.198), (-2.213, 0.0, -2.213), (-1.198, 2.384e-07, -2.892), (-1.075, 0.4253, 2.736), (-2.072, 0.5268, 2.213), (-2.22, 1.475, 1.389), (-2.711, 1.565, 0.0), (-2.504, 1.446, -1.198), (-2.041, 1.178, -1.998), (-1.037, 0.5989, -2.892), (-0.7337, 1.135, 2.652), (-1.107, 1.917, 2.213), (-1.446, 2.504, 1.198), (-1.537, 2.662, 0.2832), (-1.327, 2.499, -1.536), (-1.107, 1.917, -2.213), (-0.5989, 1.037, -2.892), (-0.0427, 0.9992, 2.714), (0.0, 2.213, 2.213), (0.0, 2.892, 1.198), (-0.5323, 2.987, 0.0), (0.0, 2.892, -1.198), (0.2391, 2.149, -2.213), (0.06639, 1.462, -2.703)], [], [(57, 85, 6), (84, 83, 4, 5), (82, 81, 2, 3), (80, 79, 0, 1), (85, 84, 5, 6), (83, 82, 3, 4), (81, 80, 1, 2), (79, 42, 0), (1, 0, 7, 8), (6, 5, 12, 13), (4, 3, 10, 11), (2, 1, 8, 9), (0, 42, 7), (57, 6, 13), (5, 4, 11, 12), (3, 2, 9, 10), (13, 12, 19, 20), (11, 10, 17, 18), (9, 8, 15, 16), (7, 42, 14), (57, 13, 20), (12, 11, 18, 19), (10, 9, 16, 17), (8, 7, 14, 15), (14, 42, 21), (57, 20, 27), (19, 18, 25, 26), (17, 16, 23, 24), (15, 14, 21, 22), (20, 19, 26, 27), (18, 17, 24, 25), (16, 15, 22, 23), (26, 25, 32, 33), (24, 23, 30, 31), (22, 21, 28, 29), (27, 26, 33, 34), (25, 24, 31, 32), (23, 22, 29, 30), (21, 42, 28), (57, 27, 34), (34, 33, 40, 41), (32, 31, 38, 39), (30, 29, 36, 37), (28, 42, 35), (57, 34, 41), (33, 32, 39, 40), (31, 30, 37, 38), (29, 28, 35, 36), (39, 38, 46, 47), (37, 36, 44, 45), (35, 42, 43), (57, 41, 49), (40, 39, 47, 48), (38, 37, 45, 46), (36, 35, 43, 44), (41, 40, 48, 49), (57, 49, 56), (48, 47, 54, 55), (46, 45, 52, 53), (44, 43, 50, 51), (49, 48, 55, 56), (47, 46, 53, 54), (45, 44, 51, 52), (43, 42, 50), (53, 52, 60, 61), (51, 50, 58, 59), (56, 55, 63, 64), (54, 53, 61, 62), (52, 51, 59, 60), (50, 42, 58), (57, 56, 64), (55, 54, 62, 63), (64, 63, 70, 71), (62, 61, 68, 69), (60, 59, 66, 67), (58, 42, 65), (57, 64, 71), (63, 62, 69, 70), (61, 60, 67, 68), (59, 58, 65, 66), (67, 66, 73, 74), (65, 42, 72), (57, 71, 78), (70, 69, 76, 77), (68, 67, 74, 75), (66, 65, 72, 73), (71, 70, 77, 78), (69, 68, 75, 76), (57, 78, 85), (77, 76, 83, 84), (75, 74, 81, 82), (73, 72, 79, 80), (78, 77, 84, 85), (76, 75, 82, 83), (74, 73, 80, 81), (72, 42, 79)])
_uv = me_sphere_005.uv_layers.new(name='UVMap')
_uv.uv.foreach_set('vector', [0.7083, 0.0, 0.745, 0.1597, 0.6667, 0.125, 0.732, 0.25, 0.75, 0.375, 0.6667, 0.4209, 0.6667, 0.25, 0.7783, 0.5, 0.75, 0.625, 0.6667, 0.6657, 0.6667, 0.5, 0.75, 0.75, 0.75, 0.875, 0.6667, 0.875, 0.6667, 0.75, 0.745, 0.1597, 0.732, 0.25, 0.6667, 0.25, 0.6667, 0.125, 0.75, 0.375, 0.7783, 0.5, 0.6667, 0.5, 0.6667, 0.4209, 0.75, 0.625, 0.75, 0.75, 0.6667, 0.75, 0.6667, 0.6657, 0.75, 0.875, 0.7083, 1.0, 0.6667, 0.875, 0.6667, 0.75, 0.6667, 0.875, 0.5833, 0.875, 0.5833, 0.7921, 0.6667, 0.125, 0.6667, 0.25, 0.5833, 0.25, 0.5833, 0.125, 0.6667, 0.4209, 0.6667, 0.5, 0.5833, 0.5, 0.6061, 0.375, 0.6667, 0.6657, 0.6667, 0.75, 0.5833, 0.7921, 0.5833, 0.625, 0.6667, 0.875, 0.625, 1.0, 0.5833, 0.875, 0.625, 0.0, 0.6667, 0.125, 0.5833, 0.125, 0.6667, 0.25, 0.6667, 0.4209, 0.6061, 0.375, 0.5833, 0.25, 0.6667, 0.5, 0.6667, 0.6657, 0.5833, 0.625, 0.5833, 0.5, 0.5833, 0.125, 0.5833, 0.25, 0.5, 0.25, 0.5, 0.06608, 0.6061, 0.375, 0.5833, 0.5, 0.458, 0.5, 0.5, 0.375, 0.5833, 0.625, 0.5833, 0.7921, 0.5, 0.75, 0.5, 0.625, 0.5833, 0.875, 0.5417, 1.0, 0.5, 0.9042, 0.5417, 0.0, 0.5833, 0.125, 0.5, 0.06608, 0.5833, 0.25, 0.6061, 0.375, 0.5, 0.375, 0.5, 0.25, 0.5833, 0.5, 0.5833, 0.625, 0.5, 0.625, 0.458, 0.5, 0.5833, 0.7921, 0.5833, 0.875, 0.5, 0.9042, 0.5, 0.75, 0.5, 0.9042, 0.4583, 1.0, 0.4167, 0.875, 0.4583, 0.0, 0.5, 0.06608, 0.4167, 0.125, 0.5, 0.25, 0.5, 0.375, 0.4039, 0.4193, 0.3912, 0.2525, 0.458, 0.5, 0.5, 0.625, 0.438, 0.625, 0.3807, 0.5, 0.5, 0.75, 0.5, 0.9042, 0.4167, 0.875, 0.4167, 0.7077, 0.5, 0.06608, 0.5, 0.25, 0.3912, 0.2525, 0.4167, 0.125, 0.5, 0.375, 0.458, 0.5, 0.3807, 0.5, 0.4039, 0.4193, 0.5, 0.625, 0.5, 0.75, 0.4167, 0.7077, 0.438, 0.625, 0.3912, 0.2525, 0.4039, 0.4193, 0.3333, 0.375, 0.3138, 0.2602, 0.3807, 0.5, 0.438, 0.625, 0.3146, 0.625, 0.3333, 0.5, 0.4167, 0.7077, 0.4167, 0.875, 0.3333, 0.875, 0.3333, 0.75, 0.4167, 0.125, 0.3912, 0.2525, 0.3138, 0.2602, 0.3333, 0.125, 0.4039, 0.4193, 0.3807, 0.5, 0.3333, 0.5, 0.3333, 0.375, 0.438, 0.625, 0.4167, 0.7077, 0.3333, 0.75, 0.3146, 0.625, 0.4167, 0.875, 0.375, 1.0, 0.3333, 0.875, 0.375, 0.0, 0.4167, 0.125, 0.3333, 0.125, 0.3333, 0.125, 0.3138, 0.2602, 0.25, 0.2935, 0.25, 0.125, 0.3333, 0.375, 0.3333, 0.5, 0.2725, 0.5, 0.25, 0.4113, 0.3146, 0.625, 0.3333, 0.75, 0.25, 0.7034, 0.25, 0.625, 0.3333, 0.875, 0.2917, 1.0, 0.2542, 0.8539, 0.2917, 0.0, 0.3333, 0.125, 0.25, 0.125, 0.3138, 0.2602, 0.3333, 0.375, 0.25, 0.4113, 0.25, 0.2935, 0.3333, 0.5, 0.3146, 0.625, 0.25, 0.625, 0.2725, 0.5, 0.3333, 0.75, 0.3333, 0.875, 0.2542, 0.8539, 0.25, 0.7034, 0.25, 0.4113, 0.2725, 0.5, 0.1667, 0.5, 0.1667, 0.375, 0.25, 0.625, 0.25, 0.7034, 0.1442, 0.75, 0.1667, 0.625, 0.2542, 0.8539, 0.2083, 1.0, 0.1667, 0.875, 0.2083, 0.0, 0.25, 0.125, 0.1667, 0.125, 0.25, 0.2935, 0.25, 0.4113, 0.1667, 0.375, 0.1667, 0.25, 0.2725, 0.5, 0.25, 0.625, 0.1667, 0.625, 0.1667, 0.5, 0.25, 0.7034, 0.2542, 0.8539, 0.1667, 0.875, 0.1442, 0.75, 0.25, 0.125, 0.25, 0.2935, 0.1667, 0.25, 0.1667, 0.125, 0.125, 0.0, 0.1667, 0.125, 0.08333, 0.125, 0.1667, 0.25, 0.1667, 0.375, 0.08333, 0.4249, 0.1131, 0.25, 0.1667, 0.5, 0.1667, 0.625, 0.1068, 0.625, 0.08333, 0.5, 0.1442, 0.75, 0.1667, 0.875, 0.08333, 0.837, 0.08333, 0.75, 0.1667, 0.125, 0.1667, 0.25, 0.1131, 0.25, 0.08333, 0.125, 0.1667, 0.375, 0.1667, 0.5, 0.08333, 0.5, 0.08333, 0.4249, 0.1667, 0.625, 0.1442, 0.75, 0.08333, 0.75, 0.1068, 0.625, 0.1667, 0.875, 0.125, 1.0, 0.08333, 0.837, 0.08333, 0.5, 0.1068, 0.625, 0.0, 0.625, 0.0, 0.5, 0.08333, 0.75, 0.08333, 0.837, 0.0, 0.875, 0.0, 0.75, 0.08333, 0.125, 0.1131, 0.25, 0.0, 0.25, 0.0, 0.125, 0.08333, 0.4249, 0.08333, 0.5, 0.0, 0.5, 0.0, 0.375, 0.1068, 0.625, 0.08333, 0.75, 0.0, 0.75, 0.0, 0.625, 0.08333, 0.837, 0.04167, 1.0, 0.0, 0.875, 0.04167, 0.0, 0.08333, 0.125, 0.0, 0.125, 0.1131, 0.25, 0.08333, 0.4249, 0.0, 0.375, 0.0, 0.25, 1.0, 0.125, 1.0, 0.25, 0.9167, 0.2765, 0.9167, 0.125, 1.0, 0.375, 1.0, 0.5, 0.9167, 0.5, 0.9167, 0.375, 1.0, 0.625, 1.0, 0.75, 0.9603, 0.75, 0.909, 0.6486, 1.0, 0.875, 0.9583, 1.0, 0.9167, 0.875, 0.9583, 0.0, 1.0, 0.125, 0.9167, 0.125, 1.0, 0.25, 1.0, 0.375, 0.9167, 0.375, 0.9167, 0.2765, 1.0, 0.5, 1.0, 0.625, 0.909, 0.6486, 0.9167, 0.5, 1.0, 0.75, 1.0, 0.875, 0.9167, 0.875, 0.9603, 0.75, 0.909, 0.6486, 0.9603, 0.75, 0.8333, 0.75, 0.8333, 0.625, 0.9167, 0.875, 0.875, 1.0, 0.8333, 0.8471, 0.875, 0.0, 0.9167, 0.125, 0.8333, 0.125, 0.9167, 0.2765, 0.9167, 0.375, 0.8291, 0.3436, 0.8333, 0.25, 0.9167, 0.5, 0.909, 0.6486, 0.8333, 0.625, 0.8333, 0.5296, 0.9603, 0.75, 0.9167, 0.875, 0.8333, 0.8471, 0.8333, 0.75, 0.9167, 0.125, 0.9167, 0.2765, 0.8333, 0.25, 0.8333, 0.125, 0.9167, 0.375, 0.9167, 0.5, 0.8333, 0.5296, 0.8291, 0.3436, 0.7917, 0.0, 0.8333, 0.125, 0.745, 0.1597, 0.8333, 0.25, 0.8291, 0.3436, 0.75, 0.375, 0.732, 0.25, 0.8333, 0.5296, 0.8333, 0.625, 0.75, 0.625, 0.7783, 0.5, 0.8333, 0.75, 0.8333, 0.8471, 0.75, 0.875, 0.75, 0.75, 0.8333, 0.125, 0.8333, 0.25, 0.732, 0.25, 0.745, 0.1597, 0.8291, 0.3436, 0.8333, 0.5296, 0.7783, 0.5, 0.75, 0.375, 0.8333, 0.625, 0.8333, 0.75, 0.75, 0.75, 0.75, 0.625, 0.8333, 0.8471, 0.7917, 1.0, 0.75, 0.875])
me_sphere_005.materials.append(mat_blattgr_n)
me_sphere_005.update()

# ---- objects
ob_cube = bpy.data.objects.new('Cube', me_cube_001)
ob_sphere = bpy.data.objects.new('Sphere', me_sphere)
ob_sphere_001 = bpy.data.objects.new('Sphere.001', me_sphere_001)
ob_sphere_002 = bpy.data.objects.new('Sphere.002', me_sphere_002)
ob_sphere_003 = bpy.data.objects.new('Sphere.003', me_sphere_003)
ob_sphere_004 = bpy.data.objects.new('Sphere.004', me_sphere_004)
ob_sphere_005 = bpy.data.objects.new('Sphere.005', me_sphere_005)

# ---- transforms, parenting, visibility, modifiers, constraints
ob_cube.location = (0.0, 0.0, 0.0)
_m = ob_cube.modifiers.new('Skin', 'SKIN')
ob_sphere.location = (-1.271, 0.4989, 17.67)
ob_sphere.scale = (1.431, 1.431, 1.863)
ob_sphere_001.location = (1.237, 5.173, 13.38)
ob_sphere_001.scale = (1.132, 1.132, 1.132)
ob_sphere_002.location = (-3.839, -7.051, 13.87)
ob_sphere_002.scale = (1.289, 1.413, 1.331)
ob_sphere_003.location = (-4.85, 3.987, 13.72)
ob_sphere_003.scale = (1.0, 1.142, 1.426)
ob_sphere_004.location = (2.214, -9.538, 13.67)
ob_sphere_004.scale = (1.516, 1.978, 1.19)
ob_sphere_005.location = (6.236, 1.235, 12.49)
ob_sphere_005.scale = (0.9201, 0.8562, 0.8722)

# ---- collection membership
col_collection.objects.link(ob_cube)
col_collection.objects.link(ob_sphere)
col_collection.objects.link(ob_sphere_001)
col_collection.objects.link(ob_sphere_002)
col_collection.objects.link(ob_sphere_003)
col_collection.objects.link(ob_sphere_004)
col_collection.objects.link(ob_sphere_005)

# ---- scene / render settings (as saved in the file)
scene.frame_start = 1; scene.frame_end = 250; scene.frame_set(1)
scene.render.engine = 'BLENDER_EEVEE_NEXT'
bpy.context.view_layer.update()

# ---- added for rendering (the .blend has no active camera and no usable light): camera, sun
cam_auto = bpy.data.cameras.new('AutoCamera')
cam_auto.lens = 50.0
cam_auto.sensor_width = 36.0
cam_auto.clip_end = 1000.0
ob_auto_camera = bpy.data.objects.new('AutoCamera', cam_auto)
scene.collection.objects.link(ob_auto_camera)
ob_auto_camera.location = (32.594, -40.8831, 36.2335)
ob_auto_camera.rotation_euler = (1.09748, -7.21219e-08, 0.694738)
scene.camera = ob_auto_camera
light_auto_sun = bpy.data.lights.new('AutoSun', 'SUN')
light_auto_sun.energy = 3.0
light_auto_sun.angle = 0.0523599
ob_auto_sun = bpy.data.objects.new('AutoSun', light_auto_sun)
scene.collection.objects.link(ob_auto_sun)
ob_auto_sun.rotation_euler = (0.872665, 0.174533, 0.523599)
bpy.context.view_layer.update()
